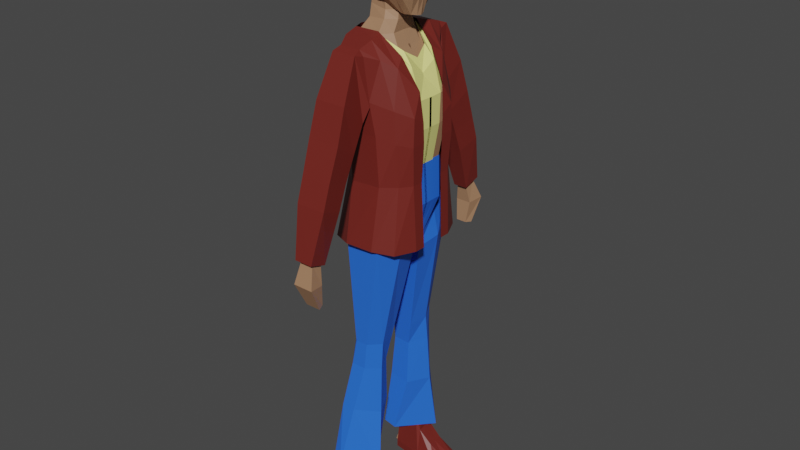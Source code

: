 # Source: male3.blend  (saved by Blender 2.82.7; exported with 4.5.12 LTS)
import bpy
from mathutils import Matrix  # noqa: F401  (used for matrix-valued properties, if any)

bpy.ops.wm.read_factory_settings(use_empty=True)
scene = bpy.context.scene
scene.name = 'Scene'

# ---- collections
col_collection = bpy.data.collections.new('Collection'); scene.collection.children.link(col_collection)

# ---- materials (node trees are filled in below, after node groups)
mat_brown = bpy.data.materials.new('bROWN')
mat_brown.use_transparent_shadow = False
mat_shirt = bpy.data.materials.new('SHIRT')
mat_shirt.use_transparent_shadow = False
mat_shoes = bpy.data.materials.new('SHOES')
mat_shoes.use_transparent_shadow = False
mat_groovypants = bpy.data.materials.new('GROOVYPANTS')
mat_groovypants.use_transparent_shadow = False
mat_eyeball = bpy.data.materials.new('EYEBALL')
mat_eyeball.use_transparent_shadow = False

# ---- material node trees
mat_brown.use_nodes = True; mat_brown.node_tree.nodes.clear()
_N = mat_brown.node_tree.nodes; _L = mat_brown.node_tree.links
n0 = _N.new('ShaderNodeOutputMaterial'); n0.name = 'Material Output'; n0.location = (300, 300)
n1 = _N.new('ShaderNodeBsdfPrincipled'); n1.name = 'Principled BSDF'; n1.location = (10, 300)
n1.distribution = 'GGX'
n1.subsurface_method = 'BURLEY'
n1.inputs[0].default_value = (0.3672, 0.1988, 0.1098, 1.0)
n1.inputs[3].default_value = 1.45
n1.inputs[27].default_value = (0.0, 0.0, 0.0, 1.0)
n1.inputs[28].default_value = 1.0
_L.new(n1.outputs[0], n0.inputs[0])
n0.is_active_output = True
mat_shirt.use_nodes = True; mat_shirt.node_tree.nodes.clear()
_N = mat_shirt.node_tree.nodes; _L = mat_shirt.node_tree.links
n0 = _N.new('ShaderNodeOutputMaterial'); n0.name = 'Material Output'; n0.location = (300, 300)
n1 = _N.new('ShaderNodeBsdfPrincipled'); n1.name = 'Principled BSDF'; n1.location = (10, 300)
n1.distribution = 'GGX'
n1.subsurface_method = 'BURLEY'
n1.inputs[0].default_value = (0.8, 0.7804, 0.2503, 1.0)
n1.inputs[3].default_value = 1.45
n1.inputs[27].default_value = (0.0, 0.0, 0.0, 1.0)
n1.inputs[28].default_value = 1.0
_L.new(n1.outputs[0], n0.inputs[0])
n0.is_active_output = True
mat_shoes.use_nodes = True; mat_shoes.node_tree.nodes.clear()
_N = mat_shoes.node_tree.nodes; _L = mat_shoes.node_tree.links
n0 = _N.new('ShaderNodeOutputMaterial'); n0.name = 'Material Output'; n0.location = (300, 300)
n1 = _N.new('ShaderNodeBsdfPrincipled'); n1.name = 'Principled BSDF'; n1.location = (10, 300)
n1.distribution = 'GGX'
n1.subsurface_method = 'BURLEY'
n1.inputs[0].default_value = (0.1626, 0.01826, 0.01268, 1.0)
n1.inputs[3].default_value = 1.45
n1.inputs[27].default_value = (0.0, 0.0, 0.0, 1.0)
n1.inputs[28].default_value = 1.0
_L.new(n1.outputs[0], n0.inputs[0])
n0.is_active_output = True
mat_groovypants.use_nodes = True; mat_groovypants.node_tree.nodes.clear()
_N = mat_groovypants.node_tree.nodes; _L = mat_groovypants.node_tree.links
n0 = _N.new('ShaderNodeOutputMaterial'); n0.name = 'Material Output'; n0.location = (300, 300)
n1 = _N.new('ShaderNodeBsdfPrincipled'); n1.name = 'Principled BSDF'; n1.location = (10, 300)
n1.distribution = 'GGX'
n1.subsurface_method = 'BURLEY'
n1.inputs[0].default_value = (0.02172, 0.1468, 0.8, 1.0)
n1.inputs[3].default_value = 1.45
n1.inputs[27].default_value = (0.0, 0.0, 0.0, 1.0)
n1.inputs[28].default_value = 1.0
_L.new(n1.outputs[0], n0.inputs[0])
n0.is_active_output = True
mat_eyeball.use_nodes = True; mat_eyeball.node_tree.nodes.clear()
_N = mat_eyeball.node_tree.nodes; _L = mat_eyeball.node_tree.links
n0 = _N.new('ShaderNodeOutputMaterial'); n0.name = 'Material Output'; n0.location = (300, 300)
n1 = _N.new('ShaderNodeBsdfPrincipled'); n1.name = 'Principled BSDF'; n1.location = (10, 300)
n1.distribution = 'GGX'
n1.subsurface_method = 'BURLEY'
n1.inputs[0].default_value = (0.02365, 0.02365, 0.02365, 1.0)
n1.inputs[3].default_value = 1.45
n1.inputs[27].default_value = (0.0, 0.0, 0.0, 1.0)
n1.inputs[28].default_value = 1.0
_L.new(n1.outputs[0], n0.inputs[0])
n0.is_active_output = True

# ---- world
world_world = bpy.data.worlds.new('World'); scene.world = world_world
world_world.use_nodes = True; world_world.node_tree.nodes.clear()
_N = world_world.node_tree.nodes; _L = world_world.node_tree.links
n0 = _N.new('ShaderNodeOutputWorld'); n0.name = 'World Output'; n0.location = (300, 300)
n1 = _N.new('ShaderNodeBackground'); n1.name = 'Background'; n1.location = (10, 300)
n1.inputs[0].default_value = (0.05088, 0.05088, 0.05088, 1.0)
_L.new(n1.outputs[0], n0.inputs[0])
n0.is_active_output = True
world_world.color = (0.05088, 0.05088, 0.05088)
world_world.use_sun_shadow = False
world_world.sun_shadow_jitter_overblur = 0.0

# ---- meshes
me_cube_001 = bpy.data.meshes.new('Cube.001')
me_cube_001.from_pydata([(0.508, 0.5038, 0.8499), (-0.3265, 0.4549, -0.5232), (-0.05187, 0.2868, -0.7459), (-0.1285, 0.1699, 1.085), (-0.4335, 0.6256, 0.07838), (-0.3171, 0.4359, 0.8738), (0.7317, 0.2341, -0.9827), (0.1418, 0.1499, 1.085), (-0.05187, -3.268e-08, -0.7459), (-0.1835, 0.0, 1.085), (0.874, -5.96e-08, -1.01), (0.1835, 0.0, 1.085), (0.6239, 0.6772, -0.1193), (0.7219, 0.5399, -0.5232), (0.6955, 0.0, 0.8372), (1.077, 0.0, -0.2175), (0.9541, -5.96e-08, -0.5232), (-0.5282, 0.0, 0.8731), (-0.6476, -5.96e-08, 0.02494), (-0.4392, -5.96e-08, -0.5232), (0.5752, 0.2868, -0.9864), (0.4596, 0.2868, -0.9704), (0.2322, 0.2868, -0.8982), (-0.07023, 0.1775, 1.085), (0.01254, 0.186, 1.085), (0.08806, 0.1775, 1.085), (-0.07023, 0.0, 1.085), (0.005582, 0.0, 1.085), (0.08806, 0.0, 1.085), (0.647, -5.637e-08, -0.9864), (0.4596, -5.96e-08, -0.9704), (0.2322, -5.314e-08, -0.8982), (-0.00832, 0.6404, -0.5232), (0.2752, 0.6404, -0.5232), (0.5253, 0.5653, -0.5232), (-0.2257, 0.7278, 0.04498), (0.09222, 0.764, 0.04498), (0.37, 0.7432, -0.02449), (-0.187, 0.4621, 0.8579), (0.1576, 0.5641, 0.8361), (0.3478, 0.533, 0.823), (-0.1835, 0.05094, 1.085), (-0.1835, 0.1139, 1.085), (0.8392, 0.1167, -0.9995), (-0.05187, 0.2163, -0.7459), (-0.05187, 0.1167, -0.7459), (0.1751, 0.1115, 1.085), (0.1835, 0.05094, 1.085), (0.9125, 0.3539, -0.5232), (0.9541, 0.1835, -0.5232), (0.8526, 0.4937, -0.1193), (0.9492, 0.1419, -0.2237), (0.6312, 0.3838, 0.8462), (0.6936, 0.2058, 0.8423), (-0.4392, 0.121, -0.5232), (-0.3761, 0.3644, -0.5232), (-0.6476, 0.1509, 0.02494), (-0.5869, 0.4843, 0.02494), (-0.5276, 0.1511, 0.8773), (-0.4624, 0.3266, 0.8768), (0.2322, 0.2163, -0.8982), (0.2322, 0.1167, -0.8982), (0.4596, 0.2163, -0.9704), (0.4596, 0.1167, -0.9704), (0.647, 0.2163, -0.9864), (0.647, 0.1167, -0.9864), (0.06164, 0.1127, 1.085), (0.08806, 0.05094, 1.085), (0.005582, 0.1139, 1.085), (0.005582, 0.05094, 1.085), (-0.0605, 0.1103, 1.085), (-0.07023, 0.05094, 1.085), (0.2437, 0.4157, 0.9465), (0.08768, 0.4387, 0.9534), (-0.1657, 0.3736, 0.9649), (-0.4336, 0.0, 0.9729), (0.3698, 0.3837, 0.9607), (-0.2761, 0.354, 0.9733), (0.5059, 0.0, 0.954), (-0.05187, 0.2163, -0.7459), (0.2322, 0.2163, -0.8982), (0.4596, 0.2163, -0.9704), (0.647, 0.2163, -0.9864), (-0.1285, 0.1699, 1.085), (0.1418, 0.1499, 1.085), (-0.07023, 0.1775, 1.085), (0.01254, 0.186, 1.085), (0.08806, 0.1775, 1.085), (-0.1835, 0.1139, 1.085), (0.1751, 0.1115, 1.085), (0.06164, 0.1127, 1.085), (0.005582, 0.1139, 1.085), (-0.0605, 0.1103, 1.085), (-0.1285, 0.1699, 1.085), (0.1418, 0.1499, 1.085), (-0.07023, 0.1775, 1.085), (0.01254, 0.186, 1.085), (0.08806, 0.1775, 1.085), (0.1603, 1.493, -1.844), (0.627, 1.246, -5.937), (-0.3377, 1.493, -1.844), (-0.4243, 1.246, -5.937), (-0.8568, -0.0407, -6.128), (0.496, -0.0407, -1.844), (-0.7637, -0.0407, -1.844), (1.094, -0.0407, -6.128), (0.3484, 1.34, -3.015), (0.5135, 1.196, -3.906), (0.584, 1.172, -4.977), (-0.09607, 1.34, -3.015), (-0.2629, 1.196, -3.906), (-0.2523, 1.172, -5.037), (1.194, -0.0407, -3.102), (1.194, -0.0407, -3.906), (1.015, -0.0407, -4.977), (-0.9964, -0.0407, -3.102), (-0.9166, -0.0407, -3.906), (-0.5376, -0.0407, -5.037), (-0.7637, 0.7828, -1.844), (1.094, 0.5472, -6.128), (-0.8568, 0.5472, -6.128), (0.496, 0.7828, -1.844), (1.015, 0.6105, -4.977), (1.194, 0.6694, -3.906), (1.194, 0.7216, -3.082), (-0.5376, 0.6105, -5.037), (-0.9166, 0.6694, -3.906), (-0.9964, 0.7216, -3.082), (0.627, 1.392, -6.419), (-0.4243, 1.392, -6.419), (-0.5368, -0.0407, -7.126), (0.8041, -0.0407, -7.126), (0.8155, 0.1732, -7.14), (-0.5368, 0.1732, -7.14), (0.627, 1.44, -7.169), (-0.4243, 1.44, -7.169), (0.7591, 0.1734, -7.619), (-0.6174, 0.1734, -7.387), (0.1482, 1.394, -10.28), (-0.2248, 1.394, -10.28), (0.231, 0.5105, -10.47), (-0.3926, 0.5105, -10.45), (-0.05122, 1.645, -12.64), (-0.4841, 1.645, -12.64), (0.08394, 0.7615, -12.6), (-0.5775, 0.7615, -12.52), (-0.401, 1.432, -14.62), (-0.05157, 1.432, -14.62), (0.1055, 1.448, -11.05), (-0.2804, 1.448, -11.05), (-0.4278, 0.7798, -11.17), (0.1304, 0.7798, -11.19), (-0.03157, 0.9509, -14.62), (-0.4409, 0.9509, -14.56), (-0.4841, 1.582, -15.44), (0.07373, 1.58, -15.45), (0.06798, 0.8423, -15.42), (-0.7105, 0.9024, -15.4), (1.194, 0.9584, -15.26), (1.112, 1.407, -15.27), (1.31, 0.9567, -15.47), (1.192, 1.435, -15.5), (0.5764, 0.9503, -15.04), (0.5327, 1.396, -15.06), (0.7288, 0.7749, -15.46), (0.5828, 1.574, -15.47), (0.1848, 1.335, -14.96), (0.2566, 0.9507, -14.95), (0.3292, 0.8138, -15.44), (-0.5567, 0.7233, -1.502), (-0.3377, 1.493, -1.716), (0.1603, 1.493, -1.716), (0.07362, 0.7233, -1.502), (0.329, -0.0407, -1.48), (-0.668, -0.0407, -1.48), (0.06434, 0.4517, -0.2629), (0.3197, -0.0407, -0.2814), (-0.4314, -0.04486, -0.3324), (-0.3244, 0.4075, -0.3139), (0.3593, -0.0407, -1.179), (0.3376, -0.0407, -0.9045), (-0.4489, -0.05186, -0.8085), (-0.5176, -0.0464, -1.2), (-0.3762, 0.5086, -1.166), (-0.3884, 0.4212, -0.8271), (0.08222, 0.4361, -0.9231), (0.1039, 0.5086, -1.144), (-0.3377, 1.493, -1.844), (0.1603, 1.493, -1.844), (0.3484, 1.34, -3.015), (-0.09607, 1.34, -3.015), (-0.2295, 1.66, -1.812), (-0.04447, 1.66, -1.812), (0.229, 2.418, -4.982), (0.3046, 2.771, -4.897), (-0.2414, 2.418, -4.982), (-0.435, 2.771, -4.897), (0.3484, 1.479, -2.947), (-0.09607, 1.479, -2.947), (0.1276, 3.107, -7.016), (0.1364, 3.423, -6.903), (-0.1575, 3.107, -7.016), (-0.2493, 3.423, -6.903), (0.229, 2.616, -5.644), (0.3046, 3.074, -5.544), (-0.435, 3.074, -5.544), (-0.2414, 2.616, -5.644), (-0.4713, 2.434, -3.768), (-0.4711, 2.188, -2.915), (-0.2521, 1.871, -3.32), (-0.2601, 2.177, -4.106), (0.2428, 1.871, -3.32), (0.2531, 2.177, -4.106), (0.3069, 2.188, -2.915), (0.3355, 2.434, -3.768), (-0.3063, 3.663, -7.529), (-0.2414, 3.194, -7.578), (0.3046, 3.663, -7.529), (0.229, 3.194, -7.578), (-0.2331, 3.31, -8.259), (-0.1703, 3.116, -8.224), (0.2242, 3.31, -8.259), (0.1487, 3.116, -8.224), (-0.6547, 1.14, -1.844), (0.8594, 0.8985, -6.032), (-0.3942, 0.893, -5.037), (-0.6853, 0.9775, -3.906), (-0.6169, 1.069, -3.048), (-0.6394, 0.8985, -6.032), (0.3998, 1.14, -1.844), (0.7981, 0.893, -4.977), (0.936, 0.9775, -3.906), (0.8788, 1.069, -3.048), (0.7503, 0.786, -6.778), (-0.6394, 0.786, -6.778), (0.8703, 0.8102, -7.476), (-0.5888, 0.8102, -7.277), (0.3673, 0.9548, -10.38), (-0.4158, 0.9548, -10.37), (0.118, 1.206, -12.62), (-0.7342, 1.206, -12.58), (-0.4971, 1.193, -14.59), (0.0008627, 1.193, -14.62), (-0.48, 1.116, -11.11), (0.2511, 1.116, -11.12), (-0.5967, 1.312, -15.42), (0.07087, 1.281, -15.43), (1.357, 1.153, -15.38), (0.6554, 1.245, -15.47), (0.5544, 1.246, -15.05), (0.2205, 1.215, -14.96), (0.2008, 1.267, -15.44), (-0.5509, 1.11, -1.609), (0.1814, 1.11, -1.609), (-0.8568, 0.3023, -6.128), (0.496, 0.4397, -1.844), (1.015, 0.3392, -4.977), (1.194, 0.3735, -3.906), (1.194, 0.404, -3.09), (-0.7637, 0.4397, -1.844), (1.094, 0.3023, -6.128), (-0.5376, 0.3392, -5.037), (-0.9166, 0.3735, -3.906), (-0.9964, 0.404, -3.09), (-0.5368, 0.08409, -7.134), (0.8155, 0.08409, -7.134), (0.329, 0.4049, -1.493), (-0.668, 0.4049, -1.493), (0.3197, 0.2253, -0.2706), (-0.4314, 0.2253, -0.3216), (0.3593, 0.2708, -1.159), (0.3376, 0.215, -0.9154), (-0.5185, 0.2708, -1.18), (-0.4489, 0.215, -0.8194), (0.584, 1.172, -4.977), (-0.2523, 1.172, -5.037), (1.015, -0.0407, -4.977), (-0.5376, -0.0407, -5.037), (1.015, 0.6105, -4.977), (-0.5376, 0.6105, -5.037), (-0.3942, 0.893, -5.037), (0.7981, 0.893, -4.977), (1.015, 0.3392, -4.977), (-0.5376, 0.3392, -5.037), (0.9114, 0.0, 0.451), (0.8744, 0.0, 0.2726), (0.5936, 0.65, 0.451), (0.5673, 0.657, 0.2726), (-0.4022, 0.5918, 0.5321), (-0.4184, 0.6094, 0.4143), (-0.6688, 0.0, 0.5129), (-0.6578, 0.0, 0.3773), (-0.222, 0.6531, 0.5098), (-0.2239, 0.6919, 0.3863), (0.1325, 0.7347, 0.4944), (0.1116, 0.7499, 0.3788), (0.3733, 0.7068, 0.4592), (0.3716, 0.7257, 0.3259), (-0.6688, 0.1663, 0.5129), (-0.6578, 0.1583, 0.3773), (-0.5895, 0.4381, 0.5129), (-0.5882, 0.4621, 0.3773), (0.8121, 0.4742, 0.451), (0.7582, 0.4844, 0.2726), (0.8986, 0.222, 0.451), (0.8496, 0.1348, 0.2726), (0.4624, 0.2921, 0.9588), (0.5048, 0.1543, 0.9567), (-0.4333, 0.1218, 0.9752), (-0.3938, 0.2594, 0.9749), (-0.4333, 0.6036, -0.07949), (0.6565, 0.6596, -0.2259), (0.9348, 0.0, -0.2527), (-0.613, 0.0, -0.1206), (-0.1755, 0.7239, -0.1035), (0.1387, 0.7516, -0.1032), (0.4119, 0.7167, -0.1558), (-0.6128, 0.1452, -0.1209), (-0.5503, 0.4612, -0.1204), (0.8842, 0.4682, -0.2244), (0.9218, 0.1405, -0.245)], [(82, 81), (81, 80), (80, 79), (97, 94), (93, 95), (95, 96), (96, 97), (282, 276), (275, 274), (280, 275), (281, 278), (283, 279), (279, 280), (274, 281), (278, 282), (277, 283), (6, 82)], [(309, 42, 3, 77), (72, 25, 7, 76), (43, 49, 16, 10), (304, 53, 14, 284), (20, 34, 13, 6), (320, 51, 15, 312), (71, 41, 9, 26), (65, 43, 10, 29), (307, 47, 11, 78), (316, 37, 12, 311), (296, 40, 0, 286), (44, 55, 1, 2), (318, 57, 4, 310), (300, 59, 5, 288), (288, 5, 38, 292), (292, 38, 39, 294), (294, 39, 40, 296), (310, 4, 35, 314), (314, 35, 36, 315), (315, 36, 37, 316), (45, 61, 31, 8), (61, 63, 30, 31), (63, 65, 29, 30), (47, 67, 28, 11), (67, 69, 27, 28), (69, 71, 26, 27), (2, 1, 32, 22), (22, 32, 33, 21), (21, 33, 34, 20), (77, 3, 23, 74), (74, 23, 24, 73), (73, 24, 25, 72), (68, 70, 71, 69), (66, 68, 69, 67), (46, 66, 67, 47), (21, 20, 64, 62), (62, 64, 65, 63), (22, 21, 62, 60), (60, 62, 63, 61), (2, 22, 60, 44), (44, 60, 61, 45), (290, 17, 58, 298), (298, 58, 59, 300), (313, 18, 56, 317), (317, 56, 57, 318), (8, 19, 54, 45), (45, 54, 55, 44), (76, 7, 46, 306), (306, 46, 47, 307), (20, 6, 64), (64, 6, 43, 65), (70, 42, 41, 71), (311, 12, 50, 319), (319, 50, 51, 320), (286, 0, 52, 302), (302, 52, 53, 304), (6, 13, 48), (6, 48, 49, 43), (75, 9, 41, 308), (308, 41, 42, 309), (86, 85, 92, 91), (87, 86, 91, 90), (84, 87, 90, 89), (85, 83, 88, 92), (227, 223, 100, 109), (106, 109, 190, 189), (258, 255, 103, 112), (260, 105, 131, 265), (229, 98, 171, 253), (260, 256, 114, 105), (256, 257, 113, 114), (257, 258, 112, 113), (101, 111, 108, 99), (111, 110, 107, 108), (110, 109, 106, 107), (228, 225, 111, 101), (225, 226, 110, 111), (226, 227, 109, 110), (262, 263, 127, 126), (261, 262, 126, 125), (254, 261, 125, 120), (231, 232, 124, 123), (230, 231, 123, 122), (224, 230, 122, 119), (255, 121, 172, 266), (224, 119, 132, 233), (232, 229, 121, 124), (263, 259, 118, 127), (264, 265, 131, 130), (234, 129, 135, 236), (254, 120, 133, 264), (228, 101, 129, 234), (101, 99, 128, 129), (105, 102, 130, 131), (236, 135, 139, 238), (233, 132, 136, 235), (132, 133, 137, 136), (129, 128, 134, 135), (149, 148, 142, 143), (135, 134, 138, 139), (136, 137, 141, 140), (235, 136, 140, 237), (144, 145, 153, 152), (151, 150, 145, 144), (244, 151, 144, 239), (243, 149, 143, 240), (249, 162, 158, 247), (238, 139, 149, 243), (237, 140, 151, 244), (140, 141, 150, 151), (139, 138, 148, 149), (239, 144, 152, 242), (240, 143, 146, 241), (143, 142, 147, 146), (245, 246, 156, 157), (241, 146, 154, 245), (152, 153, 157, 156), (146, 147, 155, 154), (247, 158, 160), (162, 164, 160, 158), (248, 165, 161, 247), (165, 163, 159, 161), (155, 166, 163, 165), (251, 155, 165, 248), (167, 168, 164, 162), (250, 167, 162, 249), (242, 152, 167, 250), (152, 156, 168, 167), (246, 155, 251), (155, 147, 166), (181, 180, 176, 177), (253, 252, 169, 172), (223, 118, 169, 252), (170, 171, 192, 191), (259, 104, 174, 267), (104, 103, 173, 174), (268, 269, 177, 176), (185, 184, 178, 175), (273, 181, 177, 269), (271, 185, 175, 268), (266, 172, 186, 270), (270, 186, 185, 271), (267, 174, 182, 272), (272, 182, 181, 273), (172, 169, 183, 186), (186, 183, 184, 185), (174, 173, 179, 182), (182, 179, 180, 181), (187, 188, 192, 191), (98, 106, 189, 188), (100, 98, 188, 187), (109, 100, 187, 190), (204, 203, 199, 200), (207, 214, 194, 196), (100, 170, 191), (171, 98, 192), (189, 190, 198, 197), (188, 189, 197, 192), (98, 100, 191, 192), (190, 187, 191, 198), (214, 212, 193, 194), (212, 210, 195, 193), (210, 207, 196, 195), (201, 202, 215, 216), (206, 205, 202, 201), (205, 204, 200, 202), (203, 206, 201, 199), (193, 195, 206, 203), (196, 194, 204, 205), (195, 196, 205, 206), (194, 193, 203, 204), (198, 191, 208, 209), (209, 208, 207, 210), (197, 198, 209, 211), (211, 209, 210, 212), (192, 197, 211, 213), (213, 211, 212, 214), (191, 192, 213, 208), (208, 213, 214, 207), (218, 216, 220, 222), (202, 200, 217, 215), (200, 199, 218, 217), (199, 201, 216, 218), (220, 219, 221, 222), (216, 215, 219, 220), (215, 217, 221, 219), (217, 218, 222, 221), (100, 223, 252, 170), (171, 170, 252, 253), (156, 246, 251, 168), (147, 242, 250, 166), (166, 250, 249, 163), (168, 251, 248, 164), (164, 248, 247, 160), (159, 247, 161), (153, 241, 245, 157), (154, 155, 246, 245), (145, 240, 241, 153), (142, 239, 242, 147), (138, 237, 244, 148), (141, 238, 243, 150), (163, 249, 247, 159), (150, 243, 240, 145), (148, 244, 239, 142), (134, 235, 237, 138), (128, 233, 235, 134), (137, 236, 238, 141), (120, 228, 234, 133), (133, 234, 236, 137), (106, 98, 229, 232), (99, 224, 233, 128), (99, 108, 230, 224), (108, 107, 231, 230), (107, 106, 232, 231), (126, 127, 227, 226), (125, 126, 226, 225), (120, 125, 225, 228), (121, 229, 253, 172), (127, 118, 223, 227), (183, 272, 273, 184), (169, 267, 272, 183), (179, 270, 271, 180), (173, 266, 270, 179), (180, 271, 268, 176), (184, 273, 269, 178), (175, 178, 269, 268), (118, 259, 267, 169), (102, 254, 264, 130), (133, 132, 265, 264), (115, 104, 259, 263), (103, 255, 266, 173), (102, 117, 261, 254), (117, 116, 262, 261), (116, 115, 263, 262), (123, 124, 258, 257), (122, 123, 257, 256), (119, 122, 256, 260), (119, 260, 265, 132), (124, 121, 255, 258), (50, 303, 305, 51), (303, 302, 304, 305), (12, 287, 303, 50), (287, 286, 302, 303), (56, 299, 301, 57), (299, 298, 300, 301), (18, 291, 299, 56), (291, 290, 298, 299), (36, 295, 297, 37), (295, 294, 296, 297), (35, 293, 295, 36), (293, 292, 294, 295), (4, 289, 293, 35), (289, 288, 292, 293), (57, 301, 289, 4), (301, 300, 288, 289), (37, 297, 287, 12), (297, 296, 286, 287), (51, 305, 285, 15), (305, 304, 284, 285), (58, 308, 309, 59), (17, 75, 308, 58), (52, 306, 307, 53), (0, 76, 306, 52), (39, 73, 72, 40), (38, 74, 73, 39), (5, 77, 74, 38), (53, 307, 78, 14), (40, 72, 76, 0), (59, 309, 77, 5), (48, 319, 320, 49), (13, 311, 319, 48), (54, 317, 318, 55), (19, 313, 317, 54), (33, 315, 316, 34), (32, 314, 315, 33), (1, 310, 314, 32), (55, 318, 310, 1), (34, 316, 311, 13), (49, 320, 312, 16)])
_uv = me_cube_001.uv_layers.new(name='UVMap')
_uv.uv.foreach_set('vector', [0.5883, 0.203, 0.625, 0.203, 0.625, 0.25, 0.5883, 0.25, 0.5883, 0.4426, 0.625, 0.4426, 0.625, 0.5, 0.5883, 0.5, 0.375, 0.5887, 0.4306, 0.5887, 0.4306, 0.625, 0.375, 0.625, 0.5332, 0.5887, 0.5556, 0.5887, 0.5556, 0.625, 0.5332, 0.625, 0.375, 0.4426, 0.4306, 0.4426, 0.4306, 0.5, 0.375, 0.5, 0.4772, 0.5887, 0.4931, 0.5887, 0.4931, 0.625, 0.4772, 0.625, 0.8074, 0.5887, 0.875, 0.5887, 0.875, 0.625, 0.8074, 0.625, 0.3176, 0.5887, 0.375, 0.5887, 0.375, 0.625, 0.3176, 0.625, 0.5883, 0.5887, 0.625, 0.5887, 0.625, 0.625, 0.5883, 0.625, 0.4772, 0.4426, 0.4931, 0.4426, 0.4931, 0.5, 0.4772, 0.5, 0.5332, 0.4426, 0.5556, 0.4426, 0.5556, 0.5, 0.5332, 0.5, 0.375, 0.203, 0.4306, 0.203, 0.4306, 0.25, 0.375, 0.25, 0.4772, 0.203, 0.4931, 0.203, 0.4931, 0.25, 0.4772, 0.25, 0.5332, 0.203, 0.5556, 0.203, 0.5556, 0.25, 0.5332, 0.25, 0.5332, 0.25, 0.5556, 0.25, 0.5556, 0.3176, 0.5332, 0.3176, 0.5332, 0.3176, 0.5556, 0.3176, 0.5556, 0.3801, 0.5332, 0.3801, 0.5332, 0.3801, 0.5556, 0.3801, 0.5556, 0.4426, 0.5332, 0.4426, 0.4772, 0.25, 0.4931, 0.25, 0.4931, 0.3176, 0.4772, 0.3176, 0.4772, 0.3176, 0.4931, 0.3176, 0.4931, 0.3801, 0.4772, 0.3801, 0.4772, 0.3801, 0.4931, 0.3801, 0.4931, 0.4426, 0.4772, 0.4426, 0.125, 0.5887, 0.1926, 0.5887, 0.1926, 0.625, 0.125, 0.625, 0.1926, 0.5887, 0.2551, 0.5887, 0.2551, 0.625, 0.1926, 0.625, 0.2551, 0.5887, 0.3176, 0.5887, 0.3176, 0.625, 0.2551, 0.625, 0.625, 0.5887, 0.6824, 0.5887, 0.6824, 0.625, 0.625, 0.625, 0.6824, 0.5887, 0.7449, 0.5887, 0.7449, 0.625, 0.6824, 0.625, 0.7449, 0.5887, 0.8074, 0.5887, 0.8074, 0.625, 0.7449, 0.625, 0.375, 0.25, 0.4306, 0.25, 0.4306, 0.3176, 0.375, 0.3176, 0.375, 0.3176, 0.4306, 0.3176, 0.4306, 0.3801, 0.375, 0.3801, 0.375, 0.3801, 0.4306, 0.3801, 0.4306, 0.4426, 0.375, 0.4426, 0.5883, 0.25, 0.625, 0.25, 0.625, 0.3176, 0.5883, 0.3176, 0.5883, 0.3176, 0.625, 0.3176, 0.625, 0.3801, 0.5883, 0.3801, 0.5883, 0.3801, 0.625, 0.3801, 0.625, 0.4426, 0.5883, 0.4426, 0.7449, 0.547, 0.8074, 0.547, 0.8074, 0.5887, 0.7449, 0.5887, 0.6824, 0.547, 0.7449, 0.547, 0.7449, 0.5887, 0.6824, 0.5887, 0.625, 0.547, 0.6824, 0.547, 0.6824, 0.5887, 0.625, 0.5887, 0.2551, 0.5, 0.3176, 0.5, 0.3176, 0.547, 0.2551, 0.547, 0.2551, 0.547, 0.3176, 0.547, 0.3176, 0.5887, 0.2551, 0.5887, 0.1926, 0.5, 0.2551, 0.5, 0.2551, 0.547, 0.1926, 0.547, 0.1926, 0.547, 0.2551, 0.547, 0.2551, 0.5887, 0.1926, 0.5887, 0.125, 0.5, 0.1926, 0.5, 0.1926, 0.547, 0.125, 0.547, 0.125, 0.547, 0.1926, 0.547, 0.1926, 0.5887, 0.125, 0.5887, 0.5332, 0.125, 0.5556, 0.125, 0.5556, 0.1613, 0.5332, 0.1613, 0.5332, 0.1613, 0.5556, 0.1613, 0.5556, 0.203, 0.5332, 0.203, 0.4772, 0.125, 0.4931, 0.125, 0.4931, 0.1613, 0.4772, 0.1613, 0.4772, 0.1613, 0.4931, 0.1613, 0.4931, 0.203, 0.4772, 0.203, 0.375, 0.125, 0.4306, 0.125, 0.4306, 0.1613, 0.375, 0.1613, 0.375, 0.1613, 0.4306, 0.1613, 0.4306, 0.203, 0.375, 0.203, 0.5883, 0.5, 0.625, 0.5, 0.625, 0.547, 0.5883, 0.547, 0.5883, 0.547, 0.625, 0.547, 0.625, 0.5887, 0.5883, 0.5887, 0.3176, 0.5, 0.375, 0.547, 0.3176, 0.547, 0.3176, 0.547, 0.375, 0.547, 0.375, 0.5887, 0.3176, 0.5887, 0.8074, 0.547, 0.875, 0.547, 0.875, 0.5887, 0.8074, 0.5887, 0.4772, 0.5, 0.4931, 0.5, 0.4931, 0.547, 0.4772, 0.547, 0.4772, 0.547, 0.4931, 0.547, 0.4931, 0.5887, 0.4772, 0.5887, 0.5332, 0.5, 0.5556, 0.5, 0.5556, 0.547, 0.5332, 0.547, 0.5332, 0.547, 0.5556, 0.547, 0.5556, 0.5887, 0.5332, 0.5887, 0.375, 0.5, 0.4306, 0.5, 0.4306, 0.547, 0.375, 0.547, 0.4306, 0.547, 0.4306, 0.5887, 0.375, 0.5887, 0.5883, 0.125, 0.625, 0.125, 0.625, 0.1613, 0.5883, 0.1613, 0.5883, 0.1613, 0.625, 0.1613, 0.625, 0.203, 0.5883, 0.203, 0.7449, 0.5, 0.8074, 0.5, 0.8074, 0.547, 0.7449, 0.547, 0.6824, 0.5, 0.7449, 0.5, 0.7449, 0.547, 0.6824, 0.547, 0.625, 0.5, 0.6824, 0.5, 0.6824, 0.547, 0.625, 0.547, 0.8074, 0.5, 0.875, 0.5, 0.875, 0.547, 0.8074, 0.547, 0.5672, 0.2212, 0.625, 0.2212, 0.625, 0.25, 0.5672, 0.25, 0.5672, 0.5, 0.5672, 0.25, 0.5672, 0.25, 0.5672, 0.5, 0.5672, 0.5859, 0.625, 0.5859, 0.625, 0.625, 0.5672, 0.625, 0.375, 0.5859, 0.375, 0.625, 0.375, 0.625, 0.375, 0.5859, 0.625, 0.5288, 0.625, 0.5, 0.625, 0.5, 0.625, 0.5288, 0.375, 0.5859, 0.4422, 0.5859, 0.4422, 0.625, 0.375, 0.625, 0.4422, 0.5859, 0.5047, 0.5859, 0.5047, 0.625, 0.4422, 0.625, 0.5047, 0.5859, 0.5672, 0.5859, 0.5672, 0.625, 0.5047, 0.625, 0.375, 0.25, 0.4422, 0.25, 0.4422, 0.5, 0.375, 0.5, 0.4422, 0.25, 0.5047, 0.25, 0.5047, 0.5, 0.4422, 0.5, 0.5047, 0.25, 0.5672, 0.25, 0.5672, 0.5, 0.5047, 0.5, 0.375, 0.2212, 0.4422, 0.2212, 0.4422, 0.25, 0.375, 0.25, 0.4422, 0.2212, 0.5047, 0.2212, 0.5047, 0.25, 0.4422, 0.25, 0.5047, 0.2212, 0.5672, 0.2212, 0.5672, 0.25, 0.5047, 0.25, 0.5047, 0.1641, 0.5672, 0.1641, 0.5672, 0.1921, 0.5047, 0.1921, 0.4422, 0.1641, 0.5047, 0.1641, 0.5047, 0.1921, 0.4422, 0.1921, 0.375, 0.1641, 0.4422, 0.1641, 0.4422, 0.1921, 0.375, 0.1921, 0.5047, 0.5288, 0.5672, 0.5288, 0.5672, 0.5579, 0.5047, 0.5579, 0.4422, 0.5288, 0.5047, 0.5288, 0.5047, 0.5579, 0.4422, 0.5579, 0.375, 0.5288, 0.4422, 0.5288, 0.4422, 0.5579, 0.375, 0.5579, 0.625, 0.5859, 0.625, 0.5579, 0.625, 0.5579, 0.625, 0.5859, 0.375, 0.5288, 0.375, 0.5579, 0.375, 0.5579, 0.375, 0.5288, 0.5672, 0.5288, 0.625, 0.5288, 0.625, 0.5579, 0.5672, 0.5579, 0.5672, 0.1641, 0.625, 0.1641, 0.625, 0.1921, 0.5672, 0.1921, 0.125, 0.5859, 0.375, 0.5859, 0.375, 0.625, 0.125, 0.625, 0.375, 0.2212, 0.375, 0.25, 0.375, 0.25, 0.375, 0.2212, 0.375, 0.1641, 0.375, 0.1921, 0.375, 0.1921, 0.375, 0.1641, 0.375, 0.2212, 0.375, 0.25, 0.375, 0.25, 0.375, 0.2212, 0.375, 0.25, 0.375, 0.5, 0.375, 0.5, 0.375, 0.25, 0.0, 0.0, 0.0, 0.0, 0.0, 0.0, 0.0, 0.0, 0.375, 0.2212, 0.375, 0.25, 0.375, 0.25, 0.375, 0.2212, 0.375, 0.5288, 0.375, 0.5579, 0.375, 0.5579, 0.375, 0.5288, 0.375, 0.5579, 0.125, 0.5579, 0.125, 0.5579, 0.375, 0.5579, 0.375, 0.25, 0.375, 0.5, 0.375, 0.5, 0.375, 0.25, 0.375, 0.25, 0.375, 0.5, 0.375, 0.5, 0.375, 0.25, 0.375, 0.25, 0.375, 0.5, 0.375, 0.5, 0.375, 0.25, 0.375, 0.5579, 0.125, 0.5579, 0.125, 0.5579, 0.375, 0.5579, 0.375, 0.5288, 0.375, 0.5579, 0.375, 0.5579, 0.375, 0.5288, 0.375, 0.5579, 0.125, 0.5579, 0.125, 0.5579, 0.375, 0.5579, 0.375, 0.5579, 0.125, 0.5579, 0.125, 0.5579, 0.375, 0.5579, 0.375, 0.5288, 0.375, 0.5579, 0.375, 0.5579, 0.375, 0.5288, 0.375, 0.2212, 0.375, 0.25, 0.375, 0.25, 0.375, 0.2212, 0.375, 0.5288, 0.375, 0.5579, 0.375, 0.5579, 0.375, 0.5288, 0.375, 0.2212, 0.375, 0.25, 0.375, 0.25, 0.375, 0.2212, 0.375, 0.5288, 0.375, 0.5579, 0.375, 0.5579, 0.375, 0.5288, 0.375, 0.5579, 0.125, 0.5579, 0.125, 0.5579, 0.375, 0.5579, 0.375, 0.25, 0.375, 0.5, 0.375, 0.5, 0.375, 0.25, 0.375, 0.5288, 0.375, 0.5579, 0.375, 0.5579, 0.375, 0.5288, 0.375, 0.2212, 0.375, 0.25, 0.375, 0.25, 0.375, 0.2212, 0.375, 0.25, 0.375, 0.5, 0.375, 0.5, 0.375, 0.25, 0.125, 0.5288, 0.375, 0.5288, 0.375, 0.5579, 0.125, 0.5579, 0.375, 0.2212, 0.375, 0.25, 0.375, 0.25, 0.375, 0.2212, 0.375, 0.5579, 0.125, 0.5579, 0.125, 0.5579, 0.375, 0.5579, 0.375, 0.25, 0.375, 0.5, 0.375, 0.5, 0.375, 0.25, 0.375, 0.5288, 0.375, 0.5579, 0.375, 0.5579, 0.375, 0.5579, 0.375, 0.5579, 0.375, 0.5579, 0.375, 0.5579, 0.375, 0.5288, 0.375, 0.5, 0.375, 0.5, 0.375, 0.5288, 0.375, 0.5, 0.375, 0.5, 0.375, 0.5, 0.375, 0.5, 0.375, 0.5, 0.375, 0.5, 0.375, 0.5, 0.375, 0.5, 0.375, 0.5288, 0.375, 0.5, 0.375, 0.5, 0.375, 0.5288, 0.375, 0.5579, 0.375, 0.5579, 0.375, 0.5579, 0.375, 0.5579, 0.375, 0.5288, 0.375, 0.5579, 0.375, 0.5579, 0.375, 0.5288, 0.375, 0.5288, 0.375, 0.5579, 0.375, 0.5579, 0.375, 0.5288, 0.375, 0.5579, 0.375, 0.5579, 0.375, 0.5579, 0.375, 0.5579, 0.375, 0.5288, 0.375, 0.5, 0.375, 0.5288, 0.375, 0.5, 0.375, 0.5, 0.375, 0.5, 0.0, 0.0, 0.0, 0.0, 0.0, 0.0, 0.0, 0.0, 0.625, 0.5288, 0.875, 0.5288, 0.875, 0.5579, 0.625, 0.5579, 0.625, 0.2212, 0.625, 0.1921, 0.625, 0.1921, 0.625, 0.2212, 0.875, 0.5, 0.625, 0.5, 0.625, 0.5, 0.875, 0.5, 0.625, 0.1641, 0.625, 0.125, 0.625, 0.125, 0.625, 0.1641, 0.0, 0.0, 0.0, 0.0, 0.0, 0.0, 0.0, 0.0, 0.625, 0.5859, 0.875, 0.5859, 0.875, 0.625, 0.625, 0.625, 0.625, 0.5579, 0.875, 0.5579, 0.875, 0.5579, 0.625, 0.5579, 0.625, 0.1641, 0.625, 0.125, 0.625, 0.125, 0.625, 0.1641, 0.625, 0.5859, 0.625, 0.5579, 0.625, 0.5579, 0.625, 0.5859, 0.625, 0.5859, 0.625, 0.5579, 0.625, 0.5579, 0.625, 0.5859, 0.625, 0.5859, 0.625, 0.5579, 0.625, 0.5579, 0.625, 0.5859, 0.625, 0.1641, 0.625, 0.125, 0.625, 0.125, 0.625, 0.1641, 0.625, 0.1641, 0.625, 0.125, 0.625, 0.125, 0.625, 0.1641, 0.625, 0.5579, 0.875, 0.5579, 0.875, 0.5579, 0.625, 0.5579, 0.625, 0.5579, 0.875, 0.5579, 0.875, 0.5579, 0.625, 0.5579, 0.0, 0.0, 0.0, 0.0, 0.0, 0.0, 0.0, 0.0, 0.0, 0.0, 0.0, 0.0, 0.0, 0.0, 0.0, 0.0, 0.625, 0.25, 0.625, 0.5, 0.625, 0.5, 0.625, 0.25, 0.625, 0.5, 0.5672, 0.5, 0.5672, 0.5, 0.625, 0.5, 0.625, 0.25, 0.625, 0.5, 0.625, 0.5, 0.625, 0.25, 0.5672, 0.25, 0.625, 0.25, 0.625, 0.25, 0.5672, 0.25, 0.625, 0.5, 0.5672, 0.5, 0.5672, 0.5, 0.625, 0.5, 0.875, 0.5, 0.625, 0.5, 0.625, 0.5, 0.875, 0.5, 0.625, 0.25, 0.625, 0.25, 0.625, 0.25, 0.625, 0.5, 0.625, 0.5, 0.625, 0.5, 0.5672, 0.5, 0.5672, 0.25, 0.5672, 0.25, 0.5672, 0.5, 0.625, 0.5, 0.5672, 0.5, 0.5672, 0.5, 0.625, 0.5, 0.625, 0.5, 0.625, 0.25, 0.625, 0.25, 0.625, 0.5, 0.5672, 0.25, 0.625, 0.25, 0.625, 0.25, 0.5672, 0.25, 0.625, 0.5, 0.5672, 0.5, 0.5672, 0.5, 0.625, 0.5, 0.5672, 0.5, 0.5672, 0.25, 0.5672, 0.25, 0.5672, 0.5, 0.5672, 0.25, 0.625, 0.25, 0.625, 0.25, 0.5672, 0.25, 0.5672, 0.25, 0.625, 0.25, 0.625, 0.25, 0.5672, 0.25, 0.5672, 0.25, 0.625, 0.25, 0.625, 0.25, 0.5672, 0.25, 0.875, 0.5, 0.625, 0.5, 0.625, 0.5, 0.875, 0.5, 0.5672, 0.5, 0.5672, 0.25, 0.5672, 0.25, 0.5672, 0.5, 0.5672, 0.5, 0.5672, 0.25, 0.5672, 0.25, 0.5672, 0.5, 0.875, 0.5, 0.625, 0.5, 0.625, 0.5, 0.875, 0.5, 0.5672, 0.25, 0.625, 0.25, 0.625, 0.25, 0.5672, 0.25, 0.625, 0.5, 0.5672, 0.5, 0.5672, 0.5, 0.625, 0.5, 0.5672, 0.25, 0.625, 0.25, 0.625, 0.25, 0.5672, 0.25, 0.5672, 0.25, 0.625, 0.25, 0.625, 0.25, 0.5672, 0.25, 0.5672, 0.5, 0.5672, 0.25, 0.5672, 0.25, 0.5672, 0.5, 0.5672, 0.5, 0.5672, 0.25, 0.5672, 0.25, 0.5672, 0.5, 0.625, 0.5, 0.5672, 0.5, 0.5672, 0.5, 0.625, 0.5, 0.625, 0.5, 0.5672, 0.5, 0.5672, 0.5, 0.625, 0.5, 0.875, 0.5, 0.625, 0.5, 0.625, 0.5, 0.875, 0.5, 0.875, 0.5, 0.625, 0.5, 0.625, 0.5, 0.875, 0.5, 0.5672, 0.5, 0.5672, 0.25, 0.5672, 0.25, 0.5672, 0.5, 0.875, 0.5, 0.625, 0.5, 0.625, 0.5, 0.875, 0.5, 0.625, 0.5, 0.5672, 0.5, 0.5672, 0.5, 0.625, 0.5, 0.5672, 0.5, 0.5672, 0.25, 0.5672, 0.25, 0.5672, 0.5, 0.5672, 0.25, 0.625, 0.25, 0.625, 0.5, 0.5672, 0.5, 0.5672, 0.25, 0.625, 0.25, 0.625, 0.25, 0.5672, 0.25, 0.875, 0.5, 0.625, 0.5, 0.625, 0.5, 0.875, 0.5, 0.625, 0.5, 0.5672, 0.5, 0.5672, 0.5, 0.625, 0.5, 0.625, 0.25, 0.625, 0.2212, 0.625, 0.2212, 0.625, 0.25, 0.625, 0.5, 0.875, 0.5, 0.875, 0.5288, 0.625, 0.5288, 0.375, 0.5579, 0.375, 0.5288, 0.375, 0.5288, 0.375, 0.5579, 0.375, 0.5, 0.375, 0.5288, 0.375, 0.5288, 0.375, 0.5, 0.375, 0.5, 0.375, 0.5288, 0.375, 0.5288, 0.375, 0.5, 0.375, 0.5579, 0.375, 0.5288, 0.375, 0.5288, 0.375, 0.5579, 0.375, 0.5579, 0.375, 0.5288, 0.375, 0.5288, 0.375, 0.5579, 0.375, 0.5, 0.375, 0.5288, 0.375, 0.5, 0.375, 0.1921, 0.375, 0.2212, 0.375, 0.2212, 0.375, 0.1921, 0.125, 0.5, 0.375, 0.5, 0.375, 0.5288, 0.125, 0.5288, 0.375, 0.1921, 0.375, 0.2212, 0.375, 0.2212, 0.375, 0.1921, 0.375, 0.5, 0.375, 0.5288, 0.375, 0.5288, 0.375, 0.5, 0.375, 0.5, 0.375, 0.5288, 0.375, 0.5288, 0.375, 0.5, 0.375, 0.1921, 0.375, 0.2212, 0.375, 0.2212, 0.375, 0.1921, 0.375, 0.5, 0.375, 0.5288, 0.375, 0.5288, 0.375, 0.5, 0.375, 0.1921, 0.375, 0.2212, 0.375, 0.2212, 0.375, 0.1921, 0.375, 0.5, 0.375, 0.5288, 0.375, 0.5288, 0.375, 0.5, 0.375, 0.5, 0.375, 0.5288, 0.375, 0.5288, 0.375, 0.5, 0.375, 0.5, 0.375, 0.5288, 0.375, 0.5288, 0.375, 0.5, 0.375, 0.1921, 0.375, 0.2212, 0.375, 0.2212, 0.375, 0.1921, 0.375, 0.1921, 0.375, 0.2212, 0.375, 0.2212, 0.375, 0.1921, 0.375, 0.1921, 0.375, 0.2212, 0.375, 0.2212, 0.375, 0.1921, 0.5672, 0.5, 0.625, 0.5, 0.625, 0.5288, 0.5672, 0.5288, 0.375, 0.5, 0.375, 0.5288, 0.375, 0.5288, 0.375, 0.5, 0.375, 0.5, 0.4422, 0.5, 0.4422, 0.5288, 0.375, 0.5288, 0.4422, 0.5, 0.5047, 0.5, 0.5047, 0.5288, 0.4422, 0.5288, 0.5047, 0.5, 0.5672, 0.5, 0.5672, 0.5288, 0.5047, 0.5288, 0.5047, 0.1921, 0.5672, 0.1921, 0.5672, 0.2212, 0.5047, 0.2212, 0.4422, 0.1921, 0.5047, 0.1921, 0.5047, 0.2212, 0.4422, 0.2212, 0.375, 0.1921, 0.4422, 0.1921, 0.4422, 0.2212, 0.375, 0.2212, 0.625, 0.5579, 0.625, 0.5288, 0.625, 0.5288, 0.625, 0.5579, 0.5672, 0.1921, 0.625, 0.1921, 0.625, 0.2212, 0.5672, 0.2212, 0.625, 0.1921, 0.625, 0.1641, 0.625, 0.1641, 0.625, 0.1921, 0.625, 0.1921, 0.625, 0.1641, 0.625, 0.1641, 0.625, 0.1921, 0.625, 0.625, 0.625, 0.5859, 0.625, 0.5859, 0.625, 0.625, 0.625, 0.625, 0.625, 0.5859, 0.625, 0.5859, 0.625, 0.625, 0.625, 0.625, 0.625, 0.5859, 0.625, 0.5859, 0.625, 0.625, 0.625, 0.1921, 0.625, 0.1641, 0.625, 0.1641, 0.625, 0.1921, 0.625, 0.5579, 0.875, 0.5579, 0.875, 0.5859, 0.625, 0.5859, 0.625, 0.1921, 0.625, 0.1641, 0.625, 0.1641, 0.625, 0.1921, 0.375, 0.125, 0.375, 0.1641, 0.375, 0.1641, 0.375, 0.125, 0.125, 0.5579, 0.375, 0.5579, 0.375, 0.5859, 0.125, 0.5859, 0.5672, 0.125, 0.625, 0.125, 0.625, 0.1641, 0.5672, 0.1641, 0.625, 0.625, 0.625, 0.5859, 0.625, 0.5859, 0.625, 0.625, 0.375, 0.125, 0.4422, 0.125, 0.4422, 0.1641, 0.375, 0.1641, 0.4422, 0.125, 0.5047, 0.125, 0.5047, 0.1641, 0.4422, 0.1641, 0.5047, 0.125, 0.5672, 0.125, 0.5672, 0.1641, 0.5047, 0.1641, 0.5047, 0.5579, 0.5672, 0.5579, 0.5672, 0.5859, 0.5047, 0.5859, 0.4422, 0.5579, 0.5047, 0.5579, 0.5047, 0.5859, 0.4422, 0.5859, 0.375, 0.5579, 0.4422, 0.5579, 0.4422, 0.5859, 0.375, 0.5859, 0.375, 0.5579, 0.375, 0.5859, 0.375, 0.5859, 0.375, 0.5579, 0.5672, 0.5579, 0.625, 0.5579, 0.625, 0.5859, 0.5672, 0.5859, 0.4931, 0.547, 0.5123, 0.547, 0.5123, 0.5887, 0.4931, 0.5887, 0.5123, 0.547, 0.5332, 0.547, 0.5332, 0.5887, 0.5123, 0.5887, 0.4931, 0.5, 0.5123, 0.5, 0.5123, 0.547, 0.4931, 0.547, 0.5123, 0.5, 0.5332, 0.5, 0.5332, 0.547, 0.5123, 0.547, 0.4931, 0.1613, 0.5123, 0.1613, 0.5123, 0.203, 0.4931, 0.203, 0.5123, 0.1613, 0.5332, 0.1613, 0.5332, 0.203, 0.5123, 0.203, 0.4931, 0.125, 0.5123, 0.125, 0.5123, 0.1613, 0.4931, 0.1613, 0.5123, 0.125, 0.5332, 0.125, 0.5332, 0.1613, 0.5123, 0.1613, 0.4931, 0.3801, 0.5123, 0.3801, 0.5123, 0.4426, 0.4931, 0.4426, 0.5123, 0.3801, 0.5332, 0.3801, 0.5332, 0.4426, 0.5123, 0.4426, 0.4931, 0.3176, 0.5123, 0.3176, 0.5123, 0.3801, 0.4931, 0.3801, 0.5123, 0.3176, 0.5332, 0.3176, 0.5332, 0.3801, 0.5123, 0.3801, 0.4931, 0.25, 0.5123, 0.25, 0.5123, 0.3176, 0.4931, 0.3176, 0.5123, 0.25, 0.5332, 0.25, 0.5332, 0.3176, 0.5123, 0.3176, 0.4931, 0.203, 0.5123, 0.203, 0.5123, 0.25, 0.4931, 0.25, 0.5123, 0.203, 0.5332, 0.203, 0.5332, 0.25, 0.5123, 0.25, 0.4931, 0.4426, 0.5123, 0.4426, 0.5123, 0.5, 0.4931, 0.5, 0.5123, 0.4426, 0.5332, 0.4426, 0.5332, 0.5, 0.5123, 0.5, 0.4931, 0.5887, 0.5123, 0.5887, 0.5123, 0.625, 0.4931, 0.625, 0.5123, 0.5887, 0.5332, 0.5887, 0.5332, 0.625, 0.5123, 0.625, 0.5556, 0.1613, 0.5883, 0.1613, 0.5883, 0.203, 0.5556, 0.203, 0.5556, 0.125, 0.5883, 0.125, 0.5883, 0.1613, 0.5556, 0.1613, 0.5556, 0.547, 0.5883, 0.547, 0.5883, 0.5887, 0.5556, 0.5887, 0.5556, 0.5, 0.5883, 0.5, 0.5883, 0.547, 0.5556, 0.547, 0.5556, 0.3801, 0.5883, 0.3801, 0.5883, 0.4426, 0.5556, 0.4426, 0.5556, 0.3176, 0.5883, 0.3176, 0.5883, 0.3801, 0.5556, 0.3801, 0.5556, 0.25, 0.5883, 0.25, 0.5883, 0.3176, 0.5556, 0.3176, 0.5556, 0.5887, 0.5883, 0.5887, 0.5883, 0.625, 0.5556, 0.625, 0.5556, 0.4426, 0.5883, 0.4426, 0.5883, 0.5, 0.5556, 0.5, 0.5556, 0.203, 0.5883, 0.203, 0.5883, 0.25, 0.5556, 0.25, 0.4306, 0.547, 0.4772, 0.547, 0.4772, 0.5887, 0.4306, 0.5887, 0.4306, 0.5, 0.4772, 0.5, 0.4772, 0.547, 0.4306, 0.547, 0.4306, 0.1613, 0.4772, 0.1613, 0.4772, 0.203, 0.4306, 0.203, 0.4306, 0.125, 0.4772, 0.125, 0.4772, 0.1613, 0.4306, 0.1613, 0.4306, 0.3801, 0.4772, 0.3801, 0.4772, 0.4426, 0.4306, 0.4426, 0.4306, 0.3176, 0.4772, 0.3176, 0.4772, 0.3801, 0.4306, 0.3801, 0.4306, 0.25, 0.4772, 0.25, 0.4772, 0.3176, 0.4306, 0.3176, 0.4306, 0.203, 0.4772, 0.203, 0.4772, 0.25, 0.4306, 0.25, 0.4306, 0.4426, 0.4772, 0.4426, 0.4772, 0.5, 0.4306, 0.5, 0.4306, 0.5887, 0.4772, 0.5887, 0.4772, 0.625, 0.4306, 0.625])
me_cube_001.materials.append(mat_brown)
me_cube_001.use_remesh_fix_poles = True
me_cube_001.use_remesh_preserve_attributes = False
me_cube_001.use_mirror_vertex_groups = False
me_cube_001.update()
me_cube_006 = bpy.data.meshes.new('Cube.006')
me_cube_006.from_pydata([(0.9519, -0.0407, -2.527), (-0.4411, -0.0407, -2.527), (1.21, -0.0407, -3.095), (1.21, -0.0407, -3.911), (1.028, -0.0407, -4.998), (-1.013, -0.0407, -3.095), (-0.9316, -0.0407, -3.911), (-0.547, -0.0407, -5.059), (-0.8911, 0.7949, -1.818), (0.5019, 0.7949, -1.818), (0.833, 0.6201, -4.998), (1.015, 0.6799, -3.911), (1.089, 0.7329, -3.075), (-0.5956, 0.6201, -5.059), (-0.9316, 0.6799, -3.911), (-1.013, 0.7329, -3.075), (-0.5664, 0.7345, -1.471), (0.07324, 0.7345, -1.471), (0.7824, -0.0407, -2.158), (-0.2292, -0.0407, -2.158), (-0.6658, 1.157, -1.818), (-0.4015, 0.9068, -5.059), (-0.6969, 0.9925, -3.911), (-0.6274, 1.085, -3.041), (0.6133, 0.9068, -4.998), (0.7532, 0.9925, -3.911), (-0.5605, 1.127, -1.581), (0.9519, 0.4468, -2.241), (1.028, 0.3448, -4.998), (1.21, 0.3796, -3.911), (1.21, 0.4106, -3.083), (-0.4411, 0.4468, -2.241), (-0.547, 0.3448, -5.059), (-0.9316, 0.3796, -3.911), (-1.013, 0.4106, -3.083), (0.6633, 0.4115, -1.885), (-0.2292, 0.4115, -1.885), (1.028, -0.0407, -4.998), (-0.547, -0.0407, -5.059), (0.833, 0.6201, -4.998), (-0.5956, 0.6201, -5.059), (-0.4015, 0.9068, -5.059), (0.6133, 0.9068, -4.998), (1.028, 0.3448, -4.998), (-0.547, 0.3448, -5.059)], [(16, 17), (43, 37), (42, 39), (44, 40), (40, 41), (39, 43), (38, 44)], [(30, 27, 0, 2), (28, 29, 3, 4), (29, 30, 2, 3), (33, 34, 15, 14), (32, 33, 14, 13), (24, 25, 11, 10), (27, 9, 17, 35), (34, 31, 8, 15), (20, 8, 16, 26), (31, 1, 19, 36), (1, 0, 18, 19), (14, 15, 23, 22), (13, 14, 22, 21), (15, 8, 20, 23), (8, 31, 36, 16), (5, 1, 31, 34), (0, 27, 35, 18), (7, 6, 33, 32), (6, 5, 34, 33), (11, 12, 30, 29), (10, 11, 29, 28), (12, 9, 27, 30)])
_uv = me_cube_006.uv_layers.new(name='UVMap')
_uv.uv.foreach_set('vector', [0.5672, 0.5859, 0.625, 0.5859, 0.625, 0.625, 0.5672, 0.625, 0.4422, 0.5859, 0.5047, 0.5859, 0.5047, 0.625, 0.4422, 0.625, 0.5047, 0.5859, 0.5672, 0.5859, 0.5672, 0.625, 0.5047, 0.625, 0.5047, 0.1641, 0.5672, 0.1641, 0.5672, 0.1921, 0.5047, 0.1921, 0.4422, 0.1641, 0.5047, 0.1641, 0.5047, 0.1921, 0.4422, 0.1921, 0.4422, 0.5288, 0.5047, 0.5288, 0.5047, 0.5579, 0.4422, 0.5579, 0.625, 0.5859, 0.625, 0.5579, 0.625, 0.5579, 0.625, 0.5859, 0.5672, 0.1641, 0.625, 0.1641, 0.625, 0.1921, 0.5672, 0.1921, 0.625, 0.2212, 0.625, 0.1921, 0.625, 0.1921, 0.625, 0.2212, 0.625, 0.1641, 0.625, 0.125, 0.625, 0.125, 0.625, 0.1641, 0.0, 0.0, 0.0, 0.0, 0.0, 0.0, 0.0, 0.0, 0.5047, 0.1921, 0.5672, 0.1921, 0.5672, 0.2212, 0.5047, 0.2212, 0.4422, 0.1921, 0.5047, 0.1921, 0.5047, 0.2212, 0.4422, 0.2212, 0.5672, 0.1921, 0.625, 0.1921, 0.625, 0.2212, 0.5672, 0.2212, 0.625, 0.1921, 0.625, 0.1641, 0.625, 0.1641, 0.625, 0.1921, 0.5672, 0.125, 0.625, 0.125, 0.625, 0.1641, 0.5672, 0.1641, 0.625, 0.625, 0.625, 0.5859, 0.625, 0.5859, 0.625, 0.625, 0.4422, 0.125, 0.5047, 0.125, 0.5047, 0.1641, 0.4422, 0.1641, 0.5047, 0.125, 0.5672, 0.125, 0.5672, 0.1641, 0.5047, 0.1641, 0.5047, 0.5579, 0.5672, 0.5579, 0.5672, 0.5859, 0.5047, 0.5859, 0.4422, 0.5579, 0.5047, 0.5579, 0.5047, 0.5859, 0.4422, 0.5859, 0.5672, 0.5579, 0.625, 0.5579, 0.625, 0.5859, 0.5672, 0.5859])
me_cube_006.materials.append(mat_shirt)
me_cube_006.use_remesh_fix_poles = True
me_cube_006.use_remesh_preserve_attributes = False
me_cube_006.use_mirror_vertex_groups = False
me_cube_006.update()
me_cube_007 = bpy.data.meshes.new('Cube.007')
me_cube_007.from_pydata([(-0.4652, 1.447, -14.06), (0.03551, 1.447, -14.06), (0.05685, 0.9336, -14.06), (-0.5078, 0.9336, -13.99), (-0.5454, 1.713, -15.42), (0.02471, 1.711, -15.42), (0.01857, 0.7591, -15.39), (-0.5996, 0.8233, -15.37), (1.253, 0.8995, -15.29), (1.175, 1.447, -15.3), (1.558, 0.8251, -15.51), (1.383, 1.477, -15.54), (0.6594, 0.9329, -14.99), (0.6128, 1.447, -15.01), (0.9868, 0.6871, -15.5), (0.831, 1.705, -15.5), (0.1518, 1.495, -14.65), (0.2284, 0.9333, -14.64), (0.2975, 0.7286, -15.41), (-0.5677, 1.192, -14.02), (0.09149, 1.192, -14.06), (-0.6401, 1.319, -15.39), (1.676, 1.149, -15.41), (0.9085, 1.247, -15.5), (0.636, 1.18, -15.0), (0.1899, 1.216, -14.64), (1.558, 0.8251, -15.51), (1.383, 1.477, -15.54), (0.9868, 0.6871, -15.5), (0.831, 1.705, -15.5), (1.685, 1.157, -15.51), (0.02471, 1.711, -15.55), (0.01857, 0.7591, -15.52), (1.558, 0.8251, -15.64), (1.383, 1.477, -15.66), (0.9868, 0.6871, -15.64), (0.831, 1.705, -15.65), (0.2975, 0.7286, -15.54), (0.9085, 1.247, -15.65), (1.558, 0.8251, -15.64), (1.383, 1.477, -15.66), (0.9868, 0.6871, -15.64), (0.831, 1.705, -15.65), (1.685, 1.157, -15.64), (0.02471, 1.711, -15.55), (0.01857, 0.7591, -15.52), (-0.5454, 1.713, -15.64), (0.02471, 1.711, -15.55), (0.02471, 1.711, -15.55), (0.01857, 0.7591, -15.52), (-0.6401, 1.319, -15.62), (-0.5996, 0.8233, -15.59), (0.01857, 0.7591, -15.62), (0.02471, 1.711, -15.65)], [(47, 48)], [(24, 12, 8, 22), (19, 0, 4, 21), (2, 3, 7, 6), (0, 1, 5, 4), (22, 8, 10), (12, 14, 10, 8), (23, 15, 11, 22), (15, 13, 9, 11), (5, 16, 13, 15), (21, 4, 46, 50), (17, 18, 14, 12), (25, 17, 12, 24), (20, 2, 17, 25), (2, 6, 18, 17), (11, 27, 40, 34), (5, 1, 16), (14, 18, 37, 35), (1, 20, 25, 16), (16, 25, 24, 13), (27, 29, 42, 40), (14, 23, 22, 10), (9, 22, 11), (3, 19, 21, 7), (10, 26, 39, 33), (13, 24, 22, 9), (18, 6, 32, 37), (26, 28, 41, 39), (50, 46, 53, 52, 51), (15, 11, 34, 36), (30, 11, 34, 43), (14, 10, 33, 35), (15, 23, 38, 36), (10, 30, 43, 33), (5, 15, 36, 31), (23, 14, 35, 38), (30, 10, 22), (22, 11, 30), (52, 53, 44, 31, 32, 45, 49), (4, 5, 53, 46), (6, 7, 51, 52), (7, 21, 50, 51), (35, 37, 32, 31, 36, 38)])
_uv = me_cube_007.uv_layers.new(name='UVMap')
_uv.uv.foreach_set('vector', [0.375, 0.5288, 0.375, 0.5579, 0.375, 0.5579, 0.375, 0.5288, 0.375, 0.2212, 0.375, 0.25, 0.375, 0.25, 0.375, 0.2212, 0.375, 0.5579, 0.125, 0.5579, 0.125, 0.5579, 0.375, 0.5579, 0.375, 0.25, 0.375, 0.5, 0.375, 0.5, 0.375, 0.25, 0.375, 0.5288, 0.375, 0.5579, 0.375, 0.5579, 0.375, 0.5579, 0.375, 0.5579, 0.375, 0.5579, 0.375, 0.5579, 0.375, 0.5288, 0.375, 0.5, 0.375, 0.5, 0.375, 0.5288, 0.375, 0.5, 0.375, 0.5, 0.375, 0.5, 0.375, 0.5, 0.375, 0.5, 0.375, 0.5, 0.375, 0.5, 0.375, 0.5, 0.375, 0.2212, 0.375, 0.25, 0.375, 0.25, 0.375, 0.2212, 0.375, 0.5579, 0.375, 0.5579, 0.375, 0.5579, 0.375, 0.5579, 0.375, 0.5288, 0.375, 0.5579, 0.375, 0.5579, 0.375, 0.5288, 0.375, 0.5288, 0.375, 0.5579, 0.375, 0.5579, 0.375, 0.5288, 0.375, 0.5579, 0.375, 0.5579, 0.375, 0.5579, 0.375, 0.5579, 0.0, 0.0, 0.0, 0.0, 0.0, 0.0, 0.0, 0.0, 0.375, 0.5, 0.375, 0.5, 0.375, 0.5, 0.375, 0.5579, 0.375, 0.5579, 0.375, 0.5579, 0.375, 0.5579, 0.375, 0.5, 0.375, 0.5288, 0.375, 0.5288, 0.375, 0.5, 0.375, 0.5, 0.375, 0.5288, 0.375, 0.5288, 0.375, 0.5, 0.0, 0.0, 0.0, 0.0, 0.0, 0.0, 0.0, 0.0, 0.375, 0.5579, 0.375, 0.5288, 0.375, 0.5288, 0.375, 0.5579, 0.375, 0.5, 0.375, 0.5288, 0.375, 0.5, 0.375, 0.1921, 0.375, 0.2212, 0.375, 0.2212, 0.375, 0.1921, 0.0, 0.0, 0.0, 0.0, 0.0, 0.0, 0.0, 0.0, 0.375, 0.5, 0.375, 0.5288, 0.375, 0.5288, 0.375, 0.5, 0.375, 0.5579, 0.375, 0.5579, 0.375, 0.5579, 0.375, 0.5579, 0.0, 0.0, 0.0, 0.0, 0.0, 0.0, 0.0, 0.0, 0.375, 0.2212, 0.375, 0.25, 0.375, 0.5, 0.375, 0.5579, 0.125, 0.5579, 0.375, 0.5, 0.375, 0.5, 0.375, 0.5, 0.375, 0.5, 0.0, 0.0, 0.375, 0.5, 0.375, 0.5, 0.0, 0.0, 0.375, 0.5579, 0.375, 0.5579, 0.375, 0.5579, 0.375, 0.5579, 0.375, 0.5, 0.375, 0.5288, 0.375, 0.5288, 0.375, 0.5, 0.375, 0.5579, 0.0, 0.0, 0.0, 0.0, 0.375, 0.5579, 0.375, 0.5, 0.375, 0.5, 0.375, 0.5, 0.375, 0.5, 0.375, 0.5288, 0.375, 0.5579, 0.375, 0.5579, 0.375, 0.5288, 0.0, 0.0, 0.375, 0.5579, 0.375, 0.5288, 0.375, 0.5288, 0.375, 0.5, 0.0, 0.0, 0.375, 0.5579, 0.375, 0.5, 0.0, 0.0, 0.375, 0.5, 0.375, 0.5579, 0.0, 0.0, 0.0, 0.0, 0.375, 0.25, 0.375, 0.5, 0.375, 0.5, 0.375, 0.25, 0.375, 0.5579, 0.125, 0.5579, 0.125, 0.5579, 0.375, 0.5579, 0.375, 0.1921, 0.375, 0.2212, 0.375, 0.2212, 0.375, 0.1921, 0.375, 0.5579, 0.375, 0.5579, 0.375, 0.5579, 0.375, 0.5, 0.375, 0.5, 0.375, 0.5288])
me_cube_007.materials.append(mat_shoes)
me_cube_007.use_remesh_fix_poles = True
me_cube_007.use_remesh_preserve_attributes = False
me_cube_007.use_mirror_vertex_groups = False
me_cube_007.update()
me_cube_008 = bpy.data.meshes.new('Cube.008')
me_cube_008.from_pydata([(0.6346, 1.265, -5.921), (-0.4319, 1.265, -5.921), (-0.8707, -0.0407, -6.115), (1.109, -0.0407, -6.115), (0.591, 1.19, -4.947), (-0.2574, 1.19, -5.007), (1.028, -0.0407, -4.947), (-0.5469, -0.0407, -5.007), (1.109, 0.5558, -6.115), (-0.8707, 0.5558, -6.115), (1.028, 0.62, -4.947), (-0.5469, 0.62, -5.007), (0.6346, 1.413, -6.41), (-0.4319, 1.413, -6.41), (-0.653, -0.0407, -7.178), (0.8143, -0.0407, -7.178), (0.8259, 0.1763, -7.192), (-0.653, 0.1763, -7.192), (0.6346, 1.462, -7.171), (-0.4319, 1.462, -7.171), (0.7687, 0.1255, -7.628), (-0.6278, 0.1255, -7.391), (0.149, 1.415, -10.33), (-0.2295, 1.415, -10.33), (0.2329, 0.4328, -10.52), (-0.3998, 0.4328, -10.5), (-0.09452, 1.744, -12.49), (-0.5063, 1.744, -12.49), (0.07258, 0.4683, -12.65), (-0.5272, 0.4683, -12.56), (-0.6411, 2.068, -14.4), (-0.3261, 2.16, -14.42), (0.1065, 1.47, -11.11), (-0.3389, 1.47, -11.11), (-0.4121, 0.5122, -11.23), (0.09264, 0.5122, -11.25), (-0.2988, 0.332, -14.42), (-0.6956, 0.332, -14.33), (0.8705, 0.9122, -6.017), (-0.4014, 0.9066, -5.007), (-0.6501, 0.9122, -6.017), (0.8083, 0.9066, -4.947), (0.7598, 0.798, -6.774), (-0.6501, 0.798, -6.774), (0.8815, 0.8226, -7.482), (-0.5988, 0.8226, -7.28), (0.3712, 0.9692, -10.43), (-0.6054, 0.9692, -10.42), (0.424, 1.134, -12.67), (-0.822, 1.134, -12.63), (-1.024, 1.335, -14.41), (0.5378, 1.335, -14.46), (-0.6111, 1.044, -11.21), (0.3846, 1.044, -11.21), (-0.8707, 0.3072, -6.115), (1.028, 0.3447, -4.947), (1.109, 0.3072, -6.115), (-0.5469, 0.3447, -5.007), (-0.653, 0.08591, -7.186), (0.8259, 0.08591, -7.186), (0.591, 1.19, -4.947), (-0.2574, 1.19, -5.007), (1.028, -0.0407, -4.947), (-0.5469, -0.0407, -5.007), (1.028, 0.62, -4.947), (-0.5469, 0.62, -5.007), (-0.4014, 0.9066, -5.007), (0.8083, 0.9066, -4.947), (1.028, 0.3447, -4.947), (-0.5469, 0.3447, -5.007)], [(68, 62), (61, 60), (66, 61), (67, 64), (69, 65), (65, 66), (60, 67), (64, 68), (63, 69)], [(56, 3, 15, 59), (56, 55, 6, 3), (1, 5, 4, 0), (40, 39, 5, 1), (54, 57, 11, 9), (38, 41, 10, 8), (38, 8, 16, 42), (58, 59, 15, 14), (43, 13, 19, 45), (54, 9, 17, 58), (40, 1, 13, 43), (1, 0, 12, 13), (3, 2, 14, 15), (45, 19, 23, 47), (42, 16, 20, 44), (16, 17, 21, 20), (13, 12, 18, 19), (33, 32, 26, 27), (19, 18, 22, 23), (20, 21, 25, 24), (44, 20, 24, 46), (28, 29, 37, 36), (35, 34, 29, 28), (53, 35, 28, 48), (52, 33, 27, 49), (47, 23, 33, 52), (46, 24, 35, 53), (24, 25, 34, 35), (23, 22, 32, 33), (48, 28, 36, 51), (49, 27, 30, 50), (27, 26, 31, 30), (29, 49, 50, 37), (26, 48, 51, 31), (22, 46, 53, 32), (25, 47, 52, 34), (34, 52, 49, 29), (32, 53, 48, 26), (18, 44, 46, 22), (12, 42, 44, 18), (21, 45, 47, 25), (9, 40, 43, 17), (17, 43, 45, 21), (0, 38, 42, 12), (0, 4, 41, 38), (9, 11, 39, 40), (2, 54, 58, 14), (17, 16, 59, 58), (2, 7, 57, 54), (8, 10, 55, 56), (8, 56, 59, 16)])
_uv = me_cube_008.uv_layers.new(name='UVMap')
_uv.uv.foreach_set('vector', [0.375, 0.5859, 0.375, 0.625, 0.375, 0.625, 0.375, 0.5859, 0.375, 0.5859, 0.4422, 0.5859, 0.4422, 0.625, 0.375, 0.625, 0.375, 0.25, 0.4422, 0.25, 0.4422, 0.5, 0.375, 0.5, 0.375, 0.2212, 0.4422, 0.2212, 0.4422, 0.25, 0.375, 0.25, 0.375, 0.1641, 0.4422, 0.1641, 0.4422, 0.1921, 0.375, 0.1921, 0.375, 0.5288, 0.4422, 0.5288, 0.4422, 0.5579, 0.375, 0.5579, 0.375, 0.5288, 0.375, 0.5579, 0.375, 0.5579, 0.375, 0.5288, 0.125, 0.5859, 0.375, 0.5859, 0.375, 0.625, 0.125, 0.625, 0.375, 0.2212, 0.375, 0.25, 0.375, 0.25, 0.375, 0.2212, 0.375, 0.1641, 0.375, 0.1921, 0.375, 0.1921, 0.375, 0.1641, 0.375, 0.2212, 0.375, 0.25, 0.375, 0.25, 0.375, 0.2212, 0.375, 0.25, 0.375, 0.5, 0.375, 0.5, 0.375, 0.25, 0.0, 0.0, 0.0, 0.0, 0.0, 0.0, 0.0, 0.0, 0.375, 0.2212, 0.375, 0.25, 0.375, 0.25, 0.375, 0.2212, 0.375, 0.5288, 0.375, 0.5579, 0.375, 0.5579, 0.375, 0.5288, 0.375, 0.5579, 0.125, 0.5579, 0.125, 0.5579, 0.375, 0.5579, 0.375, 0.25, 0.375, 0.5, 0.375, 0.5, 0.375, 0.25, 0.375, 0.25, 0.375, 0.5, 0.375, 0.5, 0.375, 0.25, 0.375, 0.25, 0.375, 0.5, 0.375, 0.5, 0.375, 0.25, 0.375, 0.5579, 0.125, 0.5579, 0.125, 0.5579, 0.375, 0.5579, 0.375, 0.5288, 0.375, 0.5579, 0.375, 0.5579, 0.375, 0.5288, 0.375, 0.5579, 0.125, 0.5579, 0.125, 0.5579, 0.375, 0.5579, 0.375, 0.5579, 0.125, 0.5579, 0.125, 0.5579, 0.375, 0.5579, 0.375, 0.5288, 0.375, 0.5579, 0.375, 0.5579, 0.375, 0.5288, 0.375, 0.2212, 0.375, 0.25, 0.375, 0.25, 0.375, 0.2212, 0.375, 0.2212, 0.375, 0.25, 0.375, 0.25, 0.375, 0.2212, 0.375, 0.5288, 0.375, 0.5579, 0.375, 0.5579, 0.375, 0.5288, 0.375, 0.5579, 0.125, 0.5579, 0.125, 0.5579, 0.375, 0.5579, 0.375, 0.25, 0.375, 0.5, 0.375, 0.5, 0.375, 0.25, 0.375, 0.5288, 0.375, 0.5579, 0.375, 0.5579, 0.375, 0.5288, 0.375, 0.2212, 0.375, 0.25, 0.375, 0.25, 0.375, 0.2212, 0.375, 0.25, 0.375, 0.5, 0.375, 0.5, 0.375, 0.25, 0.375, 0.1921, 0.375, 0.2212, 0.375, 0.2212, 0.375, 0.1921, 0.375, 0.5, 0.375, 0.5288, 0.375, 0.5288, 0.375, 0.5, 0.375, 0.5, 0.375, 0.5288, 0.375, 0.5288, 0.375, 0.5, 0.375, 0.1921, 0.375, 0.2212, 0.375, 0.2212, 0.375, 0.1921, 0.375, 0.1921, 0.375, 0.2212, 0.375, 0.2212, 0.375, 0.1921, 0.375, 0.5, 0.375, 0.5288, 0.375, 0.5288, 0.375, 0.5, 0.375, 0.5, 0.375, 0.5288, 0.375, 0.5288, 0.375, 0.5, 0.375, 0.5, 0.375, 0.5288, 0.375, 0.5288, 0.375, 0.5, 0.375, 0.1921, 0.375, 0.2212, 0.375, 0.2212, 0.375, 0.1921, 0.375, 0.1921, 0.375, 0.2212, 0.375, 0.2212, 0.375, 0.1921, 0.375, 0.1921, 0.375, 0.2212, 0.375, 0.2212, 0.375, 0.1921, 0.375, 0.5, 0.375, 0.5288, 0.375, 0.5288, 0.375, 0.5, 0.375, 0.5, 0.4422, 0.5, 0.4422, 0.5288, 0.375, 0.5288, 0.375, 0.1921, 0.4422, 0.1921, 0.4422, 0.2212, 0.375, 0.2212, 0.375, 0.125, 0.375, 0.1641, 0.375, 0.1641, 0.375, 0.125, 0.125, 0.5579, 0.375, 0.5579, 0.375, 0.5859, 0.125, 0.5859, 0.375, 0.125, 0.4422, 0.125, 0.4422, 0.1641, 0.375, 0.1641, 0.375, 0.5579, 0.4422, 0.5579, 0.4422, 0.5859, 0.375, 0.5859, 0.375, 0.5579, 0.375, 0.5859, 0.375, 0.5859, 0.375, 0.5579])
me_cube_008.materials.append(mat_groovypants)
me_cube_008.use_remesh_fix_poles = True
me_cube_008.use_remesh_preserve_attributes = False
me_cube_008.use_mirror_vertex_groups = False
me_cube_008.update()
me_cube = bpy.data.meshes.new('Cube')
me_cube.from_pydata([(-0.1954, 0.1495, 1.966), (-0.1378, 0.1865, 2.262), (0.1507, 0.2148, 2.17), (0.1047, 0.2222, 2.289), (-0.1791, 0.0, 1.896), (-0.2058, 0.0, 2.305), (0.1876, 0.0, 2.257), (0.151, 0.0, 2.395), (0.1037, 0.2045, 2.096), (-0.001658, 0.2284, 2.081), (-0.1032, 0.2247, 2.042), (-0.1052, 0.2239, 2.298), (-0.01925, 0.2331, 2.308), (0.0534, 0.2231, 2.297), (-0.1358, 0.0, 2.39), (-0.004101, 0.0, 2.414), (0.1056, 0.0, 2.402), (0.1056, 0.0, 2.096), (-0.001658, 0.0, 2.033), (-0.1089, 0.0, 1.998), (-0.187, 0.208, 2.145), (-0.2003, 0.1864, 2.069), (0.127, 0.227, 2.274), (0.1502, 0.2188, 2.202), (0.2023, 0.0, 2.349), (0.2071, 0.0, 2.312), (-0.234, 0.0, 2.179), (-0.2458, 0.0, 2.062), (-0.1032, 0.2395, 2.185), (-0.1032, 0.2395, 2.106), (-0.001658, 0.2339, 2.213), (-0.001658, 0.2433, 2.141), (0.06978, 0.2301, 2.213), (0.07624, 0.2395, 2.141), (-0.1945, 0.1015, 2.299), (-0.1804, 0.1689, 2.291), (0.1876, 0.0887, 2.217), (0.1876, 0.1698, 2.205), (-0.1816, 0.1008, 1.903), (-0.1791, 0.04805, 1.896), (0.1227, 0.1599, 2.34), (0.1415, 0.1034, 2.382), (-0.09757, 0.1651, 1.998), (-0.1089, 0.08526, 1.998), (-0.005432, 0.1632, 2.033), (-0.001658, 0.08526, 2.033), (0.06596, 0.1632, 2.096), (0.1056, 0.08526, 2.096), (0.06596, 0.1656, 2.359), (0.09237, 0.1034, 2.389), (-0.005988, 0.1775, 2.375), (-0.004101, 0.09964, 2.401), (-0.08064, 0.1546, 2.356), (-0.1207, 0.09964, 2.377), (0.1962, 0.1802, 2.269), (0.2071, 0.09964, 2.305), (0.1855, 0.1656, 2.308), (0.2023, 0.09964, 2.328), (-0.2458, 0.07294, 2.062), (-0.2252, 0.1396, 2.062), (-0.234, 0.0887, 2.179), (-0.2227, 0.1619, 2.169)], [], [(61, 35, 1, 20), (32, 13, 3, 22), (53, 34, 5, 14), (47, 36, 6, 17), (57, 41, 7, 24), (39, 43, 19, 4), (43, 45, 18, 19), (45, 47, 17, 18), (41, 49, 16, 7), (49, 51, 15, 16), (51, 53, 14, 15), (20, 1, 11, 28), (28, 11, 12, 30), (30, 12, 13, 32), (9, 31, 33, 8), (31, 30, 32, 33), (10, 29, 31, 9), (29, 28, 30, 31), (0, 21, 29, 10), (21, 20, 28, 29), (36, 55, 25, 6), (55, 57, 24, 25), (8, 33, 23, 2), (33, 32, 22, 23), (38, 59, 21, 0), (59, 61, 20, 21), (27, 26, 60, 58), (58, 60, 61, 59), (4, 27, 58, 39), (39, 58, 59, 38), (23, 22, 56, 54), (54, 56, 57, 55), (2, 23, 54, 37), (37, 54, 55, 36), (12, 11, 52, 50), (50, 52, 53, 51), (13, 12, 50, 48), (48, 50, 51, 49), (3, 13, 48, 40), (40, 48, 49, 41), (9, 8, 46, 44), (44, 46, 47, 45), (10, 9, 44, 42), (42, 44, 45, 43), (0, 10, 42, 38), (38, 42, 43, 39), (22, 3, 40, 56), (56, 40, 41, 57), (8, 2, 37, 46), (46, 37, 36, 47), (11, 1, 35, 52), (52, 35, 34, 53), (26, 5, 34, 60), (60, 34, 35, 61)])
_uv = me_cube.uv_layers.new(name='UVMap')
_uv.uv.foreach_set('vector', [0.524, 0.2122, 0.625, 0.2122, 0.625, 0.25, 0.524, 0.25, 0.5417, 0.4365, 0.625, 0.4365, 0.625, 0.5, 0.5417, 0.5, 0.8135, 0.5794, 0.875, 0.5794, 0.875, 0.625, 0.8135, 0.625, 0.3115, 0.5794, 0.375, 0.5794, 0.375, 0.625, 0.3115, 0.625, 0.5417, 0.5794, 0.625, 0.5794, 0.625, 0.625, 0.5417, 0.625, 0.125, 0.5794, 0.1865, 0.5794, 0.1865, 0.625, 0.125, 0.625, 0.1865, 0.5794, 0.249, 0.5794, 0.249, 0.625, 0.1865, 0.625, 0.249, 0.5794, 0.3115, 0.5794, 0.3115, 0.625, 0.249, 0.625, 0.625, 0.5794, 0.6885, 0.5794, 0.6885, 0.625, 0.625, 0.625, 0.6885, 0.5794, 0.751, 0.5794, 0.751, 0.625, 0.6885, 0.625, 0.751, 0.5794, 0.8135, 0.5794, 0.8135, 0.625, 0.751, 0.625, 0.524, 0.25, 0.625, 0.25, 0.625, 0.3115, 0.5417, 0.3115, 0.5417, 0.3115, 0.625, 0.3115, 0.625, 0.374, 0.5417, 0.374, 0.5417, 0.374, 0.625, 0.374, 0.625, 0.4365, 0.5417, 0.4365, 0.375, 0.374, 0.4583, 0.374, 0.4583, 0.4365, 0.375, 0.4365, 0.4583, 0.374, 0.5417, 0.374, 0.5417, 0.4365, 0.4583, 0.4365, 0.375, 0.3115, 0.4583, 0.3115, 0.4583, 0.374, 0.375, 0.374, 0.4583, 0.3115, 0.5417, 0.3115, 0.5417, 0.374, 0.4583, 0.374, 0.375, 0.25, 0.4583, 0.25, 0.4583, 0.3115, 0.375, 0.3115, 0.4583, 0.25, 0.524, 0.25, 0.5417, 0.3115, 0.4583, 0.3115, 0.375, 0.5794, 0.4583, 0.5794, 0.4583, 0.625, 0.375, 0.625, 0.4583, 0.5794, 0.5417, 0.5794, 0.5417, 0.625, 0.4583, 0.625, 0.375, 0.4365, 0.4583, 0.4365, 0.4583, 0.5, 0.375, 0.5, 0.4583, 0.4365, 0.5417, 0.4365, 0.5417, 0.5, 0.4583, 0.5, 0.375, 0.2122, 0.4583, 0.2122, 0.4583, 0.25, 0.375, 0.25, 0.4583, 0.2122, 0.524, 0.2122, 0.524, 0.25, 0.4583, 0.25, 0.4583, 0.125, 0.524, 0.125, 0.524, 0.1706, 0.4583, 0.1706, 0.4583, 0.1706, 0.524, 0.1706, 0.524, 0.2122, 0.4583, 0.2122, 0.375, 0.125, 0.4583, 0.125, 0.4583, 0.1706, 0.375, 0.1706, 0.375, 0.1706, 0.4583, 0.1706, 0.4583, 0.2122, 0.375, 0.2122, 0.4583, 0.5, 0.5417, 0.5, 0.5417, 0.5378, 0.4583, 0.5378, 0.4583, 0.5378, 0.5417, 0.5378, 0.5417, 0.5794, 0.4583, 0.5794, 0.375, 0.5, 0.4583, 0.5, 0.4583, 0.5378, 0.375, 0.5378, 0.375, 0.5378, 0.4583, 0.5378, 0.4583, 0.5794, 0.375, 0.5794, 0.751, 0.5, 0.8135, 0.5, 0.8135, 0.5378, 0.751, 0.5378, 0.751, 0.5378, 0.8135, 0.5378, 0.8135, 0.5794, 0.751, 0.5794, 0.6885, 0.5, 0.751, 0.5, 0.751, 0.5378, 0.6885, 0.5378, 0.6885, 0.5378, 0.751, 0.5378, 0.751, 0.5794, 0.6885, 0.5794, 0.625, 0.5, 0.6885, 0.5, 0.6885, 0.5378, 0.625, 0.5378, 0.625, 0.5378, 0.6885, 0.5378, 0.6885, 0.5794, 0.625, 0.5794, 0.249, 0.5, 0.3115, 0.5, 0.3115, 0.5378, 0.249, 0.5378, 0.249, 0.5378, 0.3115, 0.5378, 0.3115, 0.5794, 0.249, 0.5794, 0.1865, 0.5, 0.249, 0.5, 0.249, 0.5378, 0.1865, 0.5378, 0.1865, 0.5378, 0.249, 0.5378, 0.249, 0.5794, 0.1865, 0.5794, 0.125, 0.5, 0.1865, 0.5, 0.1865, 0.5378, 0.125, 0.5378, 0.125, 0.5378, 0.1865, 0.5378, 0.1865, 0.5794, 0.125, 0.5794, 0.5417, 0.5, 0.625, 0.5, 0.625, 0.5378, 0.5417, 0.5378, 0.5417, 0.5378, 0.625, 0.5378, 0.625, 0.5794, 0.5417, 0.5794, 0.3115, 0.5, 0.375, 0.5, 0.375, 0.5378, 0.3115, 0.5378, 0.3115, 0.5378, 0.375, 0.5378, 0.375, 0.5794, 0.3115, 0.5794, 0.8135, 0.5, 0.875, 0.5, 0.875, 0.5378, 0.8135, 0.5378, 0.8135, 0.5378, 0.875, 0.5378, 0.875, 0.5794, 0.8135, 0.5794, 0.524, 0.125, 0.625, 0.125, 0.625, 0.1706, 0.524, 0.1706, 0.524, 0.1706, 0.625, 0.1706, 0.625, 0.2122, 0.524, 0.2122])
me_cube.materials.append(mat_eyeball)
me_cube.use_remesh_fix_poles = True
me_cube.use_remesh_preserve_attributes = False
me_cube.use_mirror_vertex_groups = False
me_cube.update()
me_cube_009 = bpy.data.meshes.new('Cube.009')
me_cube_009.from_pydata([(0.3167, 1.556, -1.814), (0.5579, 1.635, -7.135), (-0.4287, 1.547, -1.833), (-0.2661, 1.689, -7.123), (-1.302, -0.0407, -7.211), (-0.979, -0.07714, -1.811), (0.391, 1.445, -3.019), (0.5462, 1.389, -3.942), (0.6292, 1.375, -5.324), (-0.1343, 1.445, -3.03), (-0.2979, 1.388, -3.944), (-0.2994, 1.374, -5.381), (-1.11, -0.04069, -3.102), (-1.028, -0.04063, -3.929), (-0.9426, 0.0, -5.388), (-0.978, 0.8179, -1.806), (1.334, 0.6942, -7.239), (-1.25, 0.6849, -7.213), (0.8753, 0.8933, -2.181), (1.254, 0.7189, -5.333), (1.301, 0.7921, -4.227), (1.3, 0.7552, -3.441), (-0.9383, 0.7128, -5.389), (-1.022, 0.7897, -3.956), (-1.103, 0.7615, -3.084), (-0.6171, 0.7527, -1.41), (-0.391, 1.585, -1.648), (0.2159, 1.582, -1.647), (0.12, 0.7511, -1.402), (-0.7264, -0.1318, -1.446), (0.3933, 1.469, -3.084), (-0.1482, 1.455, -3.095), (-0.4508, 1.818, -1.749), (0.2766, 1.822, -1.739), (0.3074, 2.278, -4.998), (0.3923, 2.976, -4.754), (-0.3114, 2.271, -5.0), (-0.5293, 2.968, -4.758), (0.4567, 1.494, -3.126), (-0.1923, 1.455, -3.15), (0.2024, 3.029, -7.051), (0.221, 3.555, -6.873), (-0.2239, 3.022, -7.051), (-0.3414, 3.546, -6.877), (0.3051, 2.537, -5.674), (0.3864, 3.201, -5.44), (-0.5237, 3.194, -5.442), (-0.3089, 2.53, -5.676), (-0.56, 2.653, -3.845), (-0.5586, 2.342, -2.89), (-0.3233, 1.606, -3.551), (-0.3278, 1.97, -4.293), (0.3192, 1.609, -3.548), (0.3276, 1.975, -4.291), (0.3843, 2.353, -2.888), (0.419, 2.659, -3.841), (-0.7408, 1.21, -1.822), (1.053, 1.278, -7.245), (-0.7071, 1.042, -5.385), (-0.7632, 1.143, -3.949), (-0.6891, 1.156, -3.056), (-0.9278, 1.346, -7.224), (0.551, 1.193, -1.958), (1.017, 1.051, -5.33), (1.011, 1.147, -4.107), (0.9575, 1.149, -3.22), (-0.6053, 1.157, -1.521), (0.2293, 1.139, -1.511), (-1.302, 0.3672, -7.211), (1.226, 0.4575, -2.82), (1.261, 0.3977, -5.332), (1.307, 0.3735, -4.198), (1.304, 0.3942, -3.649), (-0.9833, 0.4441, -1.805), (1.338, 0.3672, -7.237), (-0.9426, 0.3977, -5.388), (-1.028, 0.3736, -3.929), (-1.11, 0.404, -3.09), (0.7469, 0.5923, -1.965), (-0.7615, 0.4132, -1.429)], [], [(60, 56, 2, 9), (6, 9, 31, 30), (62, 0, 27, 67), (3, 11, 8, 1), (11, 10, 7, 8), (10, 9, 6, 7), (61, 58, 11, 3), (58, 59, 10, 11), (59, 60, 9, 10), (76, 77, 24, 23), (75, 76, 23, 22), (68, 75, 22, 17), (64, 65, 21, 20), (63, 64, 20, 19), (57, 63, 19, 16), (69, 18, 28, 78), (65, 62, 18, 21), (77, 73, 15, 24), (67, 66, 25, 28), (56, 15, 25, 66), (26, 27, 33, 32), (73, 5, 29, 79), (0, 6, 30), (9, 2, 31), (45, 44, 40, 41), (48, 55, 35, 37), (2, 26, 32), (27, 0, 33), (30, 31, 39, 38), (0, 30, 38, 33), (0, 2, 32, 33), (31, 2, 32, 39), (55, 53, 34, 35), (53, 51, 36, 34), (51, 48, 37, 36), (47, 46, 43, 42), (46, 45, 41, 43), (44, 47, 42, 40), (34, 36, 47, 44), (37, 35, 45, 46), (36, 37, 46, 47), (35, 34, 44, 45), (39, 32, 49, 50), (50, 49, 48, 51), (38, 39, 50, 52), (52, 50, 51, 53), (33, 38, 52, 54), (54, 52, 53, 55), (32, 33, 54, 49), (49, 54, 55, 48), (2, 56, 66, 26), (27, 26, 66, 67), (6, 0, 62, 65), (1, 8, 63, 57), (8, 7, 64, 63), (7, 6, 65, 64), (23, 24, 60, 59), (22, 23, 59, 58), (17, 22, 58, 61), (18, 62, 67, 28), (24, 15, 56, 60), (15, 73, 79, 25), (12, 5, 73, 77), (4, 14, 75, 68), (14, 13, 76, 75), (13, 12, 77, 76), (20, 21, 72, 71), (19, 20, 71, 70), (16, 19, 70, 74), (21, 18, 69, 72)])
_uv = me_cube_009.uv_layers.new(name='UVMap')
_uv.uv.foreach_set('vector', [0.5672, 0.2212, 0.625, 0.2212, 0.625, 0.25, 0.5672, 0.25, 0.5672, 0.5, 0.5672, 0.25, 0.5672, 0.25, 0.5672, 0.5, 0.625, 0.5288, 0.625, 0.5, 0.625, 0.5, 0.625, 0.5288, 0.375, 0.25, 0.4422, 0.25, 0.4422, 0.5, 0.375, 0.5, 0.4422, 0.25, 0.5047, 0.25, 0.5047, 0.5, 0.4422, 0.5, 0.5047, 0.25, 0.5672, 0.25, 0.5672, 0.5, 0.5047, 0.5, 0.375, 0.2212, 0.4422, 0.2212, 0.4422, 0.25, 0.375, 0.25, 0.4422, 0.2212, 0.5047, 0.2212, 0.5047, 0.25, 0.4422, 0.25, 0.5047, 0.2212, 0.5672, 0.2212, 0.5672, 0.25, 0.5047, 0.25, 0.5047, 0.1641, 0.5672, 0.1641, 0.5672, 0.1921, 0.5047, 0.1921, 0.4422, 0.1641, 0.5047, 0.1641, 0.5047, 0.1921, 0.4422, 0.1921, 0.375, 0.1641, 0.4422, 0.1641, 0.4422, 0.1921, 0.375, 0.1921, 0.5047, 0.5288, 0.5672, 0.5288, 0.5672, 0.5579, 0.5047, 0.5579, 0.4422, 0.5288, 0.5047, 0.5288, 0.5047, 0.5579, 0.4422, 0.5579, 0.375, 0.5288, 0.4422, 0.5288, 0.4422, 0.5579, 0.375, 0.5579, 0.625, 0.5859, 0.625, 0.5579, 0.625, 0.5579, 0.625, 0.5859, 0.5672, 0.5288, 0.625, 0.5288, 0.625, 0.5579, 0.5672, 0.5579, 0.5672, 0.1641, 0.625, 0.1641, 0.625, 0.1921, 0.5672, 0.1921, 0.625, 0.5288, 0.875, 0.5288, 0.875, 0.5579, 0.625, 0.5579, 0.625, 0.2212, 0.625, 0.1921, 0.625, 0.1921, 0.625, 0.2212, 0.875, 0.5, 0.625, 0.5, 0.625, 0.5, 0.875, 0.5, 0.625, 0.1641, 0.625, 0.125, 0.625, 0.125, 0.625, 0.1641, 0.625, 0.5, 0.5672, 0.5, 0.5672, 0.5, 0.5672, 0.25, 0.625, 0.25, 0.5672, 0.25, 0.625, 0.5, 0.5672, 0.5, 0.5672, 0.5, 0.625, 0.5, 0.875, 0.5, 0.625, 0.5, 0.625, 0.5, 0.875, 0.5, 0.625, 0.25, 0.625, 0.25, 0.625, 0.25, 0.625, 0.5, 0.625, 0.5, 0.625, 0.5, 0.5672, 0.5, 0.5672, 0.25, 0.5672, 0.25, 0.5672, 0.5, 0.625, 0.5, 0.5672, 0.5, 0.5672, 0.5, 0.625, 0.5, 0.625, 0.5, 0.625, 0.25, 0.625, 0.25, 0.625, 0.5, 0.5672, 0.25, 0.625, 0.25, 0.625, 0.25, 0.5672, 0.25, 0.625, 0.5, 0.5672, 0.5, 0.5672, 0.5, 0.625, 0.5, 0.5672, 0.5, 0.5672, 0.25, 0.5672, 0.25, 0.5672, 0.5, 0.5672, 0.25, 0.625, 0.25, 0.625, 0.25, 0.5672, 0.25, 0.5672, 0.25, 0.625, 0.25, 0.625, 0.25, 0.5672, 0.25, 0.875, 0.5, 0.625, 0.5, 0.625, 0.5, 0.875, 0.5, 0.5672, 0.5, 0.5672, 0.25, 0.5672, 0.25, 0.5672, 0.5, 0.5672, 0.5, 0.5672, 0.25, 0.5672, 0.25, 0.5672, 0.5, 0.875, 0.5, 0.625, 0.5, 0.625, 0.5, 0.875, 0.5, 0.5672, 0.25, 0.625, 0.25, 0.625, 0.25, 0.5672, 0.25, 0.625, 0.5, 0.5672, 0.5, 0.5672, 0.5, 0.625, 0.5, 0.5672, 0.25, 0.625, 0.25, 0.625, 0.25, 0.5672, 0.25, 0.5672, 0.25, 0.625, 0.25, 0.625, 0.25, 0.5672, 0.25, 0.5672, 0.5, 0.5672, 0.25, 0.5672, 0.25, 0.5672, 0.5, 0.5672, 0.5, 0.5672, 0.25, 0.5672, 0.25, 0.5672, 0.5, 0.625, 0.5, 0.5672, 0.5, 0.5672, 0.5, 0.625, 0.5, 0.625, 0.5, 0.5672, 0.5, 0.5672, 0.5, 0.625, 0.5, 0.875, 0.5, 0.625, 0.5, 0.625, 0.5, 0.875, 0.5, 0.875, 0.5, 0.625, 0.5, 0.625, 0.5, 0.875, 0.5, 0.625, 0.25, 0.625, 0.2212, 0.625, 0.2212, 0.625, 0.25, 0.625, 0.5, 0.875, 0.5, 0.875, 0.5288, 0.625, 0.5288, 0.5672, 0.5, 0.625, 0.5, 0.625, 0.5288, 0.5672, 0.5288, 0.375, 0.5, 0.4422, 0.5, 0.4422, 0.5288, 0.375, 0.5288, 0.4422, 0.5, 0.5047, 0.5, 0.5047, 0.5288, 0.4422, 0.5288, 0.5047, 0.5, 0.5672, 0.5, 0.5672, 0.5288, 0.5047, 0.5288, 0.5047, 0.1921, 0.5672, 0.1921, 0.5672, 0.2212, 0.5047, 0.2212, 0.4422, 0.1921, 0.5047, 0.1921, 0.5047, 0.2212, 0.4422, 0.2212, 0.375, 0.1921, 0.4422, 0.1921, 0.4422, 0.2212, 0.375, 0.2212, 0.625, 0.5579, 0.625, 0.5288, 0.625, 0.5288, 0.625, 0.5579, 0.5672, 0.1921, 0.625, 0.1921, 0.625, 0.2212, 0.5672, 0.2212, 0.625, 0.1921, 0.625, 0.1641, 0.625, 0.1641, 0.625, 0.1921, 0.5672, 0.125, 0.625, 0.125, 0.625, 0.1641, 0.5672, 0.1641, 0.375, 0.125, 0.4422, 0.125, 0.4422, 0.1641, 0.375, 0.1641, 0.4422, 0.125, 0.5047, 0.125, 0.5047, 0.1641, 0.4422, 0.1641, 0.5047, 0.125, 0.5672, 0.125, 0.5672, 0.1641, 0.5047, 0.1641, 0.5047, 0.5579, 0.5672, 0.5579, 0.5672, 0.5859, 0.5047, 0.5859, 0.4422, 0.5579, 0.5047, 0.5579, 0.5047, 0.5859, 0.4422, 0.5859, 0.375, 0.5579, 0.4422, 0.5579, 0.4422, 0.5859, 0.375, 0.5859, 0.5672, 0.5579, 0.625, 0.5579, 0.625, 0.5859, 0.5672, 0.5859])
me_cube_009.materials.append(mat_shoes)
me_cube_009.use_remesh_fix_poles = True
me_cube_009.use_remesh_preserve_attributes = False
me_cube_009.use_mirror_vertex_groups = False
me_cube_009.update()
arm_armature = bpy.data.armatures.new('Armature')  # bones are not reproduced

# ---- objects
ob_body = bpy.data.objects.new('body', me_cube_001)
ob_armature = bpy.data.objects.new('Armature', arm_armature)
ob_shirt = bpy.data.objects.new('shirt', me_cube_006)
ob_shoes = bpy.data.objects.new('shoes', me_cube_007)
ob_pants = bpy.data.objects.new('pants', me_cube_008)
ob_hair = bpy.data.objects.new('hair', me_cube)
ob_blazer = bpy.data.objects.new('blazer', me_cube_009)

# ---- transforms, parenting, visibility, modifiers, constraints
ob_body.parent = ob_armature
ob_body.location = (-0.02792, 0.0115, 1.992)
ob_body.scale = (0.2824, 0.2824, 0.2824)
ob_body.lineart.crease_threshold = 0.0
_vg = ob_body.vertex_groups.new(name='Hip')
for _i, _w in zip([99, 101, 102, 105, 108, 111, 114, 117, 119, 120, 122, 125, 128, 129, 130, 131, 132, 133, 136, 137, 224, 225, 228, 230, 233, 234, 235, 236, 254, 256, 260, 261, 264, 265, 274, 275, 276, 277, 278, 279, 280, 281, 282, 283], [0.1785, 0.1144, 0.7581, 0.7698, 0.05345, 0.02164, 0.1165, 0.07855, 0.6364, 0.5391, 0.08839, 0.05865, 0.0846, 0.06223, 0.7471, 0.7431, 0.6105, 0.5788, 0.1314, 0.1788, 0.4429, 0.02784, 0.2448, 0.07095, 0.1983, 0.1547, 0.04573, 0.0512, 0.6574, 0.09991, 0.7072, 0.0658, 0.6631, 0.6747, 0.05345, 0.02164, 0.1165, 0.07855, 0.08839, 0.05865, 0.02784, 0.07095, 0.09991, 0.0658]): _vg.add([_i], _w, 'REPLACE')
_vg = ob_body.vertex_groups.new(name='Spine')
for _i, _w in zip([99, 101, 102, 103, 104, 105, 106, 107, 108, 109, 110, 111, 112, 113, 114, 115, 116, 117, 118, 119, 120, 121, 122, 123, 124, 125, 126, 127, 128, 129, 224, 225, 226, 227, 228, 229, 230, 231, 232, 233, 234, 254, 255, 256, 257, 258, 259, 260, 261, 262, 263, 274, 275, 276, 277, 278, 279, 280, 281, 282, 283], [0.1809, 0.194, 0.09586, 0.02712, 0.05216, 0.1017, 0.3553, 0.785, 0.7875, 0.277, 0.7534, 0.7824, 0.6547, 0.8439, 0.8184, 0.4945, 0.7961, 0.8652, 0.01515, 0.1278, 0.1153, 0.02949, 0.8186, 0.8299, 0.5291, 0.8387, 0.7742, 0.2911, 0.05578, 0.05966, 0.1522, 0.8112, 0.7642, 0.262, 0.1624, 0.01138, 0.8044, 0.8115, 0.4656, 0.009733, 0.007904, 0.1121, 0.03201, 0.8268, 0.842, 0.5568, 0.02792, 0.1205, 0.8633, 0.7904, 0.3382, 0.7875, 0.7824, 0.8184, 0.8652, 0.8186, 0.8387, 0.8112, 0.8044, 0.8268, 0.8633]): _vg.add([_i], _w, 'REPLACE')
_vg = ob_body.vertex_groups.new(name='Chest')
for _i, _w in zip([100, 103, 104, 106, 107, 109, 110, 112, 113, 115, 116, 118, 121, 123, 124, 126, 127, 169, 170, 172, 173, 174, 179, 181, 182, 183, 186, 223, 226, 227, 229, 231, 232, 252, 253, 255, 257, 258, 259, 262, 263, 266, 267, 270, 272, 273], [0.01259, 0.5435, 0.5503, 0.1878, 0.07796, 0.2328, 0.09575, 0.2536, 0.08795, 0.3558, 0.1243, 0.1292, 0.09233, 0.09167, 0.3547, 0.1316, 0.494, 0.1199, 0.001455, 0.08403, 0.1822, 0.5376, 0.05536, 0.01538, 0.1761, 0.06416, 0.05934, 0.06302, 0.1205, 0.4298, 0.03407, 0.08609, 0.3149, 0.05286, 0.02027, 0.2069, 0.08932, 0.35, 0.2425, 0.1271, 0.4843, 0.37, 0.3825, 0.08612, 0.1283, 0.01016]): _vg.add([_i], _w, 'REPLACE')
_vg = ob_body.vertex_groups.new(name='Neck')
for _i, _w in zip([81, 82, 103, 104, 118, 121, 169, 172, 173, 174, 175, 176, 177, 178, 179, 180, 181, 182, 183, 184, 185, 186, 252, 253, 255, 259, 266, 267, 268, 269, 270, 271, 272, 273], [0.5, 0.5, 0.2233, 0.1144, 0.03113, 0.04374, 0.1441, 0.1753, 0.6799, 0.2594, 0.09809, 0.05762, 0.04249, 0.0754, 0.6927, 0.2644, 0.1362, 0.5815, 0.5733, 0.2531, 0.7147, 0.6886, 0.0422, 0.04608, 0.1021, 0.06736, 0.291, 0.2023, 0.08758, 0.05607, 0.7093, 0.6731, 0.5758, 0.1746]): _vg.add([_i], _w, 'REPLACE')
_vg = ob_body.vertex_groups.new(name='Head')
for _i, _w in zip([0, 1, 2, 3, 4, 5, 6, 7, 8, 9, 10, 11, 12, 13, 14, 15, 16, 17, 18, 19, 20, 21, 22, 23, 24, 25, 26, 27, 28, 29, 30, 31, 32, 33, 34, 35, 36, 37, 38, 39, 40, 41, 42, 43, 44, 45, 46, 47, 48, 49, 50, 51, 52, 53, 54, 55, 56, 57, 58, 59, 60, 61, 62, 63, 64, 65, 66, 67, 68, 69, 70, 71, 72, 73, 74, 75, 76, 77, 78, 79, 80, 81, 82, 83, 84, 85, 86, 87, 88, 89, 90, 91, 92, 93, 94, 95, 96, 97, 104, 169, 172, 173, 174, 175, 176, 177, 178, 179, 180, 181, 182, 183, 184, 185, 186, 266, 267, 268, 269, 270, 271, 272, 273, 284, 285, 286, 287, 288, 289, 290, 291, 292, 293, 294, 295, 296, 297, 298, 299, 300, 301, 302, 303, 304, 305, 306, 307, 308, 309, 310, 311, 312, 313, 314, 315, 316, 317, 318, 319, 320], [1.0, 1.0, 1.0, 1.0, 1.0, 1.0, 1.0, 1.0, 1.0, 1.0, 1.0, 1.0, 1.0, 1.0, 1.0, 1.0, 1.0, 1.0, 1.0, 1.0, 1.0, 1.0, 1.0, 1.0, 1.0, 1.0, 1.0, 1.0, 1.0, 1.0, 1.0, 1.0, 1.0, 1.0, 1.0, 1.0, 1.0, 1.0, 1.0, 1.0, 1.0, 1.0, 1.0, 1.0, 1.0, 1.0, 1.0, 1.0, 1.0, 1.0, 1.0, 1.0, 1.0, 1.0, 1.0, 1.0, 1.0, 1.0, 1.0, 1.0, 1.0, 1.0, 1.0, 1.0, 1.0, 1.0, 1.0, 1.0, 1.0, 1.0, 1.0, 1.0, 1.0, 1.0, 1.0, 1.0, 1.0, 1.0, 1.0, 1.0, 1.0, 0.5, 0.5, 1.0, 1.0, 1.0, 1.0, 1.0, 1.0, 1.0, 1.0, 1.0, 1.0, 1.0, 1.0, 1.0, 1.0, 1.0, 0.0173, 0.03017, 0.009608, 0.05969, 0.06964, 0.8897, 0.9359, 0.9407, 0.908, 0.22, 0.7071, 0.8178, 0.1902, 0.1706, 0.6765, 0.2123, 0.09121, 0.02937, 0.06133, 0.904, 0.9296, 0.1226, 0.2794, 0.1878, 0.7677, 1.0, 1.0, 1.0, 1.0, 1.0, 1.0, 1.0, 1.0, 1.0, 1.0, 1.0, 1.0, 1.0, 1.0, 1.0, 1.0, 1.0, 1.0, 1.0, 1.0, 1.0, 1.0, 1.0, 1.0, 1.0, 1.0, 1.0, 1.0, 1.0, 1.0, 1.0, 1.0, 1.0, 1.0, 1.0, 1.0, 1.0]): _vg.add([_i], _w, 'REPLACE')
_vg = ob_body.vertex_groups.new(name='Shoulder.L')
for _i, _w in zip([98, 100, 103, 104, 106, 107, 109, 110, 112, 113, 115, 116, 118, 121, 123, 124, 126, 127, 169, 170, 171, 172, 173, 174, 179, 182, 183, 184, 185, 186, 187, 188, 189, 191, 192, 197, 208, 213, 223, 226, 227, 229, 231, 232, 252, 253, 255, 257, 258, 259, 262, 263, 266, 267, 270, 272, 273], [0.8589, 0.865, 0.1734, 0.2472, 0.4357, 0.09536, 0.4674, 0.1104, 0.05725, 0.003349, 0.1145, 0.04318, 0.7781, 0.8061, 0.03312, 0.09874, 0.06238, 0.1902, 0.6798, 0.8706, 0.8731, 0.696, 0.0673, 0.1149, 0.007021, 0.04177, 0.1867, 0.04086, 0.04807, 0.1564, 0.8204, 0.8252, 0.1445, 0.8276, 0.8261, 0.1393, 0.07203, 0.08514, 0.8663, 0.07953, 0.2859, 0.8758, 0.06327, 0.2023, 0.856, 0.8728, 0.6348, 0.01252, 0.07165, 0.6272, 0.05151, 0.1493, 0.2844, 0.3371, 0.07787, 0.1025, 0.002494]): _vg.add([_i], _w, 'REPLACE')
_vg = ob_body.vertex_groups.new(name='Upper Arm.L')
for _i, _w in zip([98, 100, 170, 171, 187, 188, 189, 190, 191, 192, 193, 194, 195, 196, 197, 198, 204, 205, 206, 207, 208, 209, 210, 211, 212, 213, 214, 229], [0.08569, 0.07116, 0.07276, 0.08122, 0.1522, 0.1546, 0.8502, 0.9768, 0.141, 0.1507, 0.1852, 0.4789, 0.8456, 0.5152, 0.8552, 0.9746, 0.02142, 0.03741, 0.009494, 0.9677, 0.9239, 0.9966, 0.9782, 0.9954, 0.9446, 0.9122, 0.9669, 0.002169]): _vg.add([_i], _w, 'REPLACE')
_vg = ob_body.vertex_groups.new(name='Lower Arm.L')
for _i, _w in zip([193, 194, 195, 196, 203, 204, 205, 206, 207, 212, 214], [0.8137, 0.5201, 0.1534, 0.4837, 0.9655, 0.9398, 0.9305, 0.9523, 0.006881, 0.05812, 0.004721]): _vg.add([_i], _w, 'REPLACE')
_vg = ob_body.vertex_groups.new(name='Hand.L')
for _i, _w in zip([199, 200, 201, 202, 205, 215, 216, 217, 218, 221], [0.9677, 0.9768, 0.9724, 0.9759, 0.0008836, 0.481, 0.09102, 0.474, 0.1174, 0.0155]): _vg.add([_i], _w, 'REPLACE')
_vg = ob_body.vertex_groups.new(name='Fingers01.L')
for _i, _w in zip([215, 216, 217, 218, 219, 220, 221, 222], [0.5186, 0.9085, 0.5256, 0.882, 0.9846, 0.9957, 0.9672, 0.995]): _vg.add([_i], _w, 'REPLACE')
_vg = ob_body.vertex_groups.new(name='Shoulder.R')
_vg = ob_body.vertex_groups.new(name='Upper Arm.R')
_vg = ob_body.vertex_groups.new(name='Lower Arm.R')
_vg = ob_body.vertex_groups.new(name='Hand.R')
_vg = ob_body.vertex_groups.new(name='Fingers01.R')
_vg = ob_body.vertex_groups.new(name='Upper Leg.L')
for _i, _w in zip([99, 101, 102, 105, 108, 110, 111, 114, 117, 119, 120, 122, 125, 128, 129, 130, 131, 132, 133, 134, 135, 136, 137, 138, 139, 140, 141, 148, 149, 150, 151, 224, 225, 228, 230, 233, 234, 235, 236, 237, 238, 243, 244, 254, 256, 260, 261, 264, 265, 274, 275, 276, 277, 278, 279, 280, 281, 282, 283], [0.6327, 0.683, 0.1431, 0.125, 0.1225, 0.003357, 0.1454, 0.03034, 0.0177, 0.2312, 0.3418, 0.06574, 0.07466, 0.8572, 0.8754, 0.2364, 0.2383, 0.376, 0.4088, 0.9724, 0.9742, 0.8614, 0.8116, 0.9708, 0.9675, 0.9027, 0.5679, 0.06327, 0.05629, 0.003112, 0.01568, 0.399, 0.1176, 0.5864, 0.09353, 0.7704, 0.8147, 0.9478, 0.9435, 0.9606, 0.9408, 0.02439, 0.03839, 0.2269, 0.04723, 0.1681, 0.04547, 0.3229, 0.3097, 0.1225, 0.1454, 0.03034, 0.0177, 0.06574, 0.07466, 0.1176, 0.09353, 0.04723, 0.04547]): _vg.add([_i], _w, 'REPLACE')
_vg = ob_body.vertex_groups.new(name='Lower Leg.L')
for _i, _w in zip([138, 139, 140, 141, 142, 143, 144, 145, 146, 147, 148, 149, 150, 151, 152, 153, 154, 155, 156, 157, 162, 166, 167, 237, 238, 239, 240, 241, 242, 243, 244, 245, 246, 250], [0.007347, 0.01393, 0.09511, 0.4311, 0.998, 0.9985, 0.9991, 0.9988, 0.9854, 0.953, 0.9367, 0.9437, 0.9734, 0.9671, 0.9435, 0.9859, 0.4438, 0.08491, 0.1206, 0.4967, 0.01264, 0.152, 0.1902, 0.02665, 0.05858, 0.9991, 0.9988, 0.9915, 0.9635, 0.9628, 0.9557, 0.4914, 0.03908, 0.07379]): _vg.add([_i], _w, 'REPLACE')
_vg = ob_body.vertex_groups.new(name='Foot.L')
for _i, _w in zip([147, 152, 154, 155, 156, 157, 158, 159, 160, 161, 162, 163, 164, 165, 166, 167, 168, 242, 245, 246, 247, 248, 249, 250, 251], [0.04311, 0.05802, 0.5484, 0.877, 0.8167, 0.4964, 0.1344, 0.1385, 0.003922, 0.09582, 0.8184, 0.9162, 0.2829, 0.7546, 0.8375, 0.7809, 0.8164, 0.02305, 0.5053, 0.9232, 0.03532, 0.06522, 0.9595, 0.9212, 0.891]): _vg.add([_i], _w, 'REPLACE')
_vg = ob_body.vertex_groups.new(name='Toes.L')
for _i, _w in zip([155, 156, 158, 159, 160, 161, 162, 163, 164, 165, 167, 168, 246, 247, 248, 249, 251], [0.02611, 0.06269, 0.8611, 0.8587, 0.9753, 0.9024, 0.1503, 0.06435, 0.7224, 0.2306, 0.007684, 0.1875, 0.01447, 0.9568, 0.9339, 0.01866, 0.09126]): _vg.add([_i], _w, 'REPLACE')
_vg = ob_body.vertex_groups.new(name='Upper Leg.R')
_vg = ob_body.vertex_groups.new(name='Lower Leg.R')
_vg = ob_body.vertex_groups.new(name='Foot.R')
_vg = ob_body.vertex_groups.new(name='Toes.R')
for _i, _w in zip([152, 158, 159, 160, 161, 162, 163, 164, 165, 166, 167, 242, 247, 248, 249, 250], [0.0, 0.0, 0.0, 0.0, 0.0, 0.0, 0.0, 0.0, 0.0, 0.0, 0.0, 0.0, 0.0, 0.0, 0.0, 0.0]): _vg.add([_i], _w, 'REPLACE')
_m = ob_body.modifiers.new('Mirror', 'MIRROR')
_m.use_axis = (False, True, False)
_m.use_clip = True
_m = ob_body.modifiers.new('Armature', 'ARMATURE')
_m.object = ob_armature
ob_armature.location = (0.0, 0.0, 0.0)
ob_armature.lineart.crease_threshold = 0.0
ob_shirt.parent = ob_armature
ob_shirt.location = (-0.02792, 0.0115, 1.992)
ob_shirt.scale = (0.2824, 0.2824, 0.2824)
ob_shirt.lineart.crease_threshold = 0.0
_vg = ob_shirt.vertex_groups.new(name='Hip')
for _i, _w in zip([4, 7, 10, 13, 21, 24, 28, 32, 37, 38, 39, 40, 41, 42, 43, 44], [0.1165, 0.07855, 0.08839, 0.05865, 0.02784, 0.07095, 0.09991, 0.0658, 0.1165, 0.07855, 0.08839, 0.05865, 0.02784, 0.07095, 0.09991, 0.0658]): _vg.add([_i], _w, 'REPLACE')
_vg = ob_shirt.vertex_groups.new(name='Spine')
for _i, _w in zip([0, 1, 2, 3, 4, 5, 6, 7, 8, 9, 10, 11, 12, 13, 14, 15, 21, 22, 23, 24, 25, 27, 28, 29, 30, 31, 32, 33, 34, 37, 38, 39, 40, 41, 42, 43, 44], [0.02712, 0.05216, 0.6547, 0.8439, 0.8184, 0.4945, 0.7961, 0.8652, 0.01515, 0.02949, 0.8186, 0.8299, 0.5291, 0.8387, 0.7742, 0.2911, 0.8112, 0.7642, 0.262, 0.8044, 0.8115, 0.03201, 0.8268, 0.842, 0.5568, 0.02792, 0.8633, 0.7904, 0.3382, 0.8184, 0.8652, 0.8186, 0.8387, 0.8112, 0.8044, 0.8268, 0.8633]): _vg.add([_i], _w, 'REPLACE')
_vg = ob_shirt.vertex_groups.new(name='Chest')
for _i, _w in zip([0, 1, 2, 3, 5, 6, 8, 9, 11, 12, 14, 15, 16, 17, 18, 19, 20, 22, 23, 25, 26, 27, 29, 30, 31, 33, 34, 35, 36], [0.5435, 0.5503, 0.2536, 0.08795, 0.3558, 0.1243, 0.1292, 0.09233, 0.09167, 0.3547, 0.1316, 0.494, 0.1199, 0.08403, 0.1822, 0.5376, 0.06302, 0.1205, 0.4298, 0.08609, 0.05286, 0.2069, 0.08932, 0.35, 0.2425, 0.1271, 0.4843, 0.37, 0.3825]): _vg.add([_i], _w, 'REPLACE')
_vg = ob_shirt.vertex_groups.new(name='Neck')
for _i, _w in zip([0, 1, 8, 9, 16, 17, 18, 19, 26, 27, 31, 35, 36], [0.2233, 0.1144, 0.03113, 0.04374, 0.1441, 0.1753, 0.6799, 0.2594, 0.0422, 0.1021, 0.06736, 0.291, 0.2023]): _vg.add([_i], _w, 'REPLACE')
_vg = ob_shirt.vertex_groups.new(name='Head')
for _i, _w in zip([1, 16, 17, 18, 19, 35, 36], [0.0173, 0.03017, 0.009608, 0.05969, 0.06964, 0.02937, 0.06133]): _vg.add([_i], _w, 'REPLACE')
_vg = ob_shirt.vertex_groups.new(name='Shoulder.L')
for _i, _w in zip([0, 1, 2, 3, 5, 6, 8, 9, 11, 12, 14, 15, 16, 17, 18, 19, 20, 22, 23, 25, 26, 27, 29, 30, 31, 33, 34, 35, 36], [0.1734, 0.2472, 0.05725, 0.003349, 0.1145, 0.04318, 0.7781, 0.8061, 0.03312, 0.09874, 0.06238, 0.1902, 0.6798, 0.696, 0.0673, 0.1149, 0.8663, 0.07953, 0.2859, 0.06327, 0.856, 0.6348, 0.01252, 0.07165, 0.6272, 0.05151, 0.1493, 0.2844, 0.3371]): _vg.add([_i], _w, 'REPLACE')
_vg = ob_shirt.vertex_groups.new(name='Upper Arm.L')
_vg = ob_shirt.vertex_groups.new(name='Lower Arm.L')
_vg = ob_shirt.vertex_groups.new(name='Hand.L')
_vg = ob_shirt.vertex_groups.new(name='Fingers01.L')
_vg = ob_shirt.vertex_groups.new(name='Shoulder.R')
_vg = ob_shirt.vertex_groups.new(name='Upper Arm.R')
_vg = ob_shirt.vertex_groups.new(name='Lower Arm.R')
_vg = ob_shirt.vertex_groups.new(name='Hand.R')
_vg = ob_shirt.vertex_groups.new(name='Fingers01.R')
_vg = ob_shirt.vertex_groups.new(name='Upper Leg.L')
for _i, _w in zip([4, 7, 10, 13, 21, 24, 28, 32, 37, 38, 39, 40, 41, 42, 43, 44], [0.03034, 0.0177, 0.06574, 0.07466, 0.1176, 0.09353, 0.04723, 0.04547, 0.03034, 0.0177, 0.06574, 0.07466, 0.1176, 0.09353, 0.04723, 0.04547]): _vg.add([_i], _w, 'REPLACE')
_vg = ob_shirt.vertex_groups.new(name='Lower Leg.L')
_vg = ob_shirt.vertex_groups.new(name='Foot.L')
_vg = ob_shirt.vertex_groups.new(name='Toes.L')
_vg = ob_shirt.vertex_groups.new(name='Upper Leg.R')
_vg = ob_shirt.vertex_groups.new(name='Lower Leg.R')
_vg = ob_shirt.vertex_groups.new(name='Foot.R')
_vg = ob_shirt.vertex_groups.new(name='Toes.R')
_m = ob_shirt.modifiers.new('Mirror', 'MIRROR')
_m.use_axis = (False, True, False)
_m.use_clip = True
_m = ob_shirt.modifiers.new('Armature', 'ARMATURE')
_m.object = ob_armature
ob_shoes.parent = ob_armature
ob_shoes.location = (-0.02792, 0.0115, 1.992)
ob_shoes.scale = (0.2824, 0.2824, 0.2824)
ob_shoes.lineart.crease_threshold = 0.0
_vg = ob_shoes.vertex_groups.new(name='Hip')
_vg = ob_shoes.vertex_groups.new(name='Spine')
_vg = ob_shoes.vertex_groups.new(name='Chest')
_vg = ob_shoes.vertex_groups.new(name='Neck')
_vg = ob_shoes.vertex_groups.new(name='Head')
_vg = ob_shoes.vertex_groups.new(name='Shoulder.L')
_vg = ob_shoes.vertex_groups.new(name='Upper Arm.L')
_vg = ob_shoes.vertex_groups.new(name='Lower Arm.L')
_vg = ob_shoes.vertex_groups.new(name='Hand.L')
_vg = ob_shoes.vertex_groups.new(name='Fingers01.L')
_vg = ob_shoes.vertex_groups.new(name='Shoulder.R')
_vg = ob_shoes.vertex_groups.new(name='Upper Arm.R')
_vg = ob_shoes.vertex_groups.new(name='Lower Arm.R')
_vg = ob_shoes.vertex_groups.new(name='Hand.R')
_vg = ob_shoes.vertex_groups.new(name='Fingers01.R')
_vg = ob_shoes.vertex_groups.new(name='Upper Leg.L')
_vg = ob_shoes.vertex_groups.new(name='Lower Leg.L')
for _i, _w in zip([0, 1, 2, 3, 4, 5, 6, 7, 12, 16, 17, 19, 20, 21, 25, 31, 32, 44, 45, 46, 47, 48, 49, 50, 51, 52, 53], [0.9854, 0.953, 0.9435, 0.9859, 0.4438, 0.08491, 0.1206, 0.4967, 0.01264, 0.152, 0.1902, 0.9915, 0.9635, 0.4914, 0.07379, 0.08491, 0.1206, 0.08491, 0.1206, 0.4438, 0.08491, 0.08491, 0.1206, 0.4914, 0.4967, 0.1206, 0.08491]): _vg.add([_i], _w, 'REPLACE')
_vg = ob_shoes.vertex_groups.new(name='Foot.L')
for _i, _w in zip([1, 2, 4, 5, 6, 7, 8, 9, 10, 11, 12, 13, 14, 15, 16, 17, 18, 20, 21, 22, 23, 24, 25, 26, 27, 28, 29, 30, 31, 32, 33, 34, 35, 36, 37, 38, 39, 40, 41, 42, 43, 44, 45, 46, 47, 48, 49, 50, 51, 52, 53], [0.04311, 0.05802, 0.5484, 0.877, 0.8167, 0.4964, 0.1344, 0.1385, 0.003922, 0.09582, 0.8184, 0.9162, 0.2829, 0.7546, 0.8375, 0.7809, 0.8164, 0.02305, 0.5053, 0.03532, 0.06522, 0.9595, 0.9212, 0.003922, 0.09582, 0.2829, 0.7546, 0.03532, 0.877, 0.8167, 0.003922, 0.09582, 0.2829, 0.7546, 0.8164, 0.06522, 0.003922, 0.09582, 0.2829, 0.7546, 0.03532, 0.877, 0.8167, 0.5484, 0.877, 0.877, 0.8167, 0.5053, 0.4964, 0.8167, 0.877]): _vg.add([_i], _w, 'REPLACE')
_vg = ob_shoes.vertex_groups.new(name='Toes.L')
for _i, _w in zip([5, 6, 8, 9, 10, 11, 12, 13, 14, 15, 17, 18, 22, 23, 24, 26, 27, 28, 29, 30, 31, 32, 33, 34, 35, 36, 37, 38, 39, 40, 41, 42, 43, 44, 45, 47, 48, 49, 52, 53], [0.02611, 0.06269, 0.8611, 0.8587, 0.9753, 0.9024, 0.1503, 0.06435, 0.7224, 0.2306, 0.007684, 0.1875, 0.9568, 0.9339, 0.01866, 0.9753, 0.9024, 0.7224, 0.2306, 0.9568, 0.02611, 0.06269, 0.9753, 0.9024, 0.7224, 0.2306, 0.1875, 0.9339, 0.9753, 0.9024, 0.7224, 0.2306, 0.9568, 0.02611, 0.06269, 0.02611, 0.02611, 0.06269, 0.06269, 0.02611]): _vg.add([_i], _w, 'REPLACE')
_vg = ob_shoes.vertex_groups.new(name='Upper Leg.R')
_vg = ob_shoes.vertex_groups.new(name='Lower Leg.R')
_vg = ob_shoes.vertex_groups.new(name='Foot.R')
_vg = ob_shoes.vertex_groups.new(name='Toes.R')
for _i, _w in zip([2, 8, 9, 10, 11, 12, 13, 14, 15, 16, 17, 20, 22, 23, 24, 25, 26, 27, 28, 29, 30, 33, 34, 35, 36, 38, 39, 40, 41, 42, 43], [0.0, 0.0, 0.0, 0.0, 0.0, 0.0, 0.0, 0.0, 0.0, 0.0, 0.0, 0.0, 0.0, 0.0, 0.0, 0.0, 0.0, 0.0, 0.0, 0.0, 0.0, 0.0, 0.0, 0.0, 0.0, 0.0, 0.0, 0.0, 0.0, 0.0, 0.0]): _vg.add([_i], _w, 'REPLACE')
_m = ob_shoes.modifiers.new('Mirror', 'MIRROR')
_m.use_axis = (False, True, False)
_m.use_clip = True
_m = ob_shoes.modifiers.new('Armature', 'ARMATURE')
_m.object = ob_armature
ob_pants.parent = ob_armature
ob_pants.location = (-0.02792, 0.0115, 1.992)
ob_pants.scale = (0.2824, 0.2824, 0.2824)
ob_pants.lineart.crease_threshold = 0.0
_vg = ob_pants.vertex_groups.new(name='Hip')
for _i, _w in zip([0, 1, 2, 3, 4, 5, 6, 7, 8, 9, 10, 11, 12, 13, 14, 15, 16, 17, 20, 21, 38, 39, 40, 41, 42, 43, 44, 45, 54, 55, 56, 57, 58, 59, 60, 61, 62, 63, 64, 65, 66, 67, 68, 69], [0.1785, 0.1144, 0.7581, 0.7698, 0.05345, 0.02164, 0.1165, 0.07855, 0.6364, 0.5391, 0.08839, 0.05865, 0.0846, 0.06223, 0.7471, 0.7431, 0.6105, 0.5788, 0.1314, 0.1788, 0.4429, 0.02784, 0.2448, 0.07095, 0.1983, 0.1547, 0.04573, 0.0512, 0.6574, 0.09991, 0.7072, 0.0658, 0.6631, 0.6747, 0.05345, 0.02164, 0.1165, 0.07855, 0.08839, 0.05865, 0.02784, 0.07095, 0.09991, 0.0658]): _vg.add([_i], _w, 'REPLACE')
_vg = ob_pants.vertex_groups.new(name='Spine')
for _i, _w in zip([0, 1, 2, 3, 4, 5, 6, 7, 8, 9, 10, 11, 12, 13, 38, 39, 40, 41, 42, 43, 54, 55, 56, 57, 60, 61, 62, 63, 64, 65, 66, 67, 68, 69], [0.1809, 0.194, 0.09586, 0.1017, 0.7875, 0.7824, 0.8184, 0.8652, 0.1278, 0.1153, 0.8186, 0.8387, 0.05578, 0.05966, 0.1522, 0.8112, 0.1624, 0.8044, 0.009733, 0.007904, 0.1121, 0.8268, 0.1205, 0.8633, 0.7875, 0.7824, 0.8184, 0.8652, 0.8186, 0.8387, 0.8112, 0.8044, 0.8268, 0.8633]): _vg.add([_i], _w, 'REPLACE')
_vg = ob_pants.vertex_groups.new(name='Chest')
_vg = ob_pants.vertex_groups.new(name='Neck')
_vg = ob_pants.vertex_groups.new(name='Head')
_vg = ob_pants.vertex_groups.new(name='Shoulder.L')
_vg = ob_pants.vertex_groups.new(name='Upper Arm.L')
_vg = ob_pants.vertex_groups.new(name='Lower Arm.L')
_vg = ob_pants.vertex_groups.new(name='Hand.L')
_vg = ob_pants.vertex_groups.new(name='Fingers01.L')
_vg = ob_pants.vertex_groups.new(name='Shoulder.R')
_vg = ob_pants.vertex_groups.new(name='Upper Arm.R')
_vg = ob_pants.vertex_groups.new(name='Lower Arm.R')
_vg = ob_pants.vertex_groups.new(name='Hand.R')
_vg = ob_pants.vertex_groups.new(name='Fingers01.R')
_vg = ob_pants.vertex_groups.new(name='Upper Leg.L')
for _i, _w in zip([0, 1, 2, 3, 4, 5, 6, 7, 8, 9, 10, 11, 12, 13, 14, 15, 16, 17, 18, 19, 20, 21, 22, 23, 24, 25, 32, 33, 34, 35, 38, 39, 40, 41, 42, 43, 44, 45, 46, 47, 52, 53, 54, 55, 56, 57, 58, 59, 60, 61, 62, 63, 64, 65, 66, 67, 68, 69], [0.6327, 0.683, 0.1431, 0.125, 0.1225, 0.1454, 0.03034, 0.0177, 0.2312, 0.3418, 0.06574, 0.07466, 0.8572, 0.8754, 0.2364, 0.2383, 0.376, 0.4088, 0.9724, 0.9742, 0.8614, 0.8116, 0.9708, 0.9675, 0.9027, 0.5679, 0.06327, 0.05629, 0.003112, 0.01568, 0.399, 0.1176, 0.5864, 0.09353, 0.7704, 0.8147, 0.9478, 0.9435, 0.9606, 0.9408, 0.02439, 0.03839, 0.2269, 0.04723, 0.1681, 0.04547, 0.3229, 0.3097, 0.1225, 0.1454, 0.03034, 0.0177, 0.06574, 0.07466, 0.1176, 0.09353, 0.04723, 0.04547]): _vg.add([_i], _w, 'REPLACE')
_vg = ob_pants.vertex_groups.new(name='Lower Leg.L')
for _i, _w in zip([22, 23, 24, 25, 26, 27, 28, 29, 30, 31, 32, 33, 34, 35, 36, 37, 46, 47, 48, 49, 50, 51, 52, 53], [0.007347, 0.01393, 0.09511, 0.4311, 0.998, 0.9985, 0.9991, 0.9988, 0.9854, 0.953, 0.9367, 0.9437, 0.9734, 0.9671, 0.9435, 0.9859, 0.02665, 0.05858, 0.9991, 0.9988, 0.9915, 0.9635, 0.9628, 0.9557]): _vg.add([_i], _w, 'REPLACE')
_vg = ob_pants.vertex_groups.new(name='Foot.L')
for _i, _w in zip([31, 36, 51], [0.04311, 0.05802, 0.02305]): _vg.add([_i], _w, 'REPLACE')
_vg = ob_pants.vertex_groups.new(name='Toes.L')
_vg = ob_pants.vertex_groups.new(name='Upper Leg.R')
_vg = ob_pants.vertex_groups.new(name='Lower Leg.R')
_vg = ob_pants.vertex_groups.new(name='Foot.R')
_vg = ob_pants.vertex_groups.new(name='Toes.R')
for _i, _w in zip([36, 51], [0.0, 0.0]): _vg.add([_i], _w, 'REPLACE')
_m = ob_pants.modifiers.new('Mirror', 'MIRROR')
_m.use_axis = (False, True, False)
_m.use_clip = True
_m = ob_pants.modifiers.new('Armature', 'ARMATURE')
_m.object = ob_armature
ob_hair.parent = ob_armature
ob_hair.location = (0.0, 0.0, 0.0)
ob_hair.lineart.crease_threshold = 0.0
_vg = ob_hair.vertex_groups.new(name='Hip')
_vg = ob_hair.vertex_groups.new(name='Spine')
_vg = ob_hair.vertex_groups.new(name='Chest')
_vg = ob_hair.vertex_groups.new(name='Neck')
_vg = ob_hair.vertex_groups.new(name='Head')
_vg.add([0, 1, 2, 3, 4, 5, 6, 7, 8, 9, 10, 11, 12, 13, 14, 15, 16, 17, 18, 19, 20, 21, 22, 23, 24, 25, 26, 27, 28, 29, 30, 31, 32, 33, 34, 35, 36, 37, 38, 39, 40, 41, 42, 43, 44, 45, 46, 47, 48, 49, 50, 51, 52, 53, 54, 55, 56, 57, 58, 59, 60, 61], 1.0, 'REPLACE')
_vg = ob_hair.vertex_groups.new(name='Shoulder.L')
_vg = ob_hair.vertex_groups.new(name='Upper Arm.L')
_vg = ob_hair.vertex_groups.new(name='Lower Arm.L')
_vg = ob_hair.vertex_groups.new(name='Hand.L')
_vg = ob_hair.vertex_groups.new(name='Fingers01.L')
_vg = ob_hair.vertex_groups.new(name='Shoulder.R')
_vg = ob_hair.vertex_groups.new(name='Upper Arm.R')
_vg = ob_hair.vertex_groups.new(name='Lower Arm.R')
_vg = ob_hair.vertex_groups.new(name='Hand.R')
_vg = ob_hair.vertex_groups.new(name='Fingers01.R')
_vg = ob_hair.vertex_groups.new(name='Upper Leg.L')
_vg = ob_hair.vertex_groups.new(name='Lower Leg.L')
_vg = ob_hair.vertex_groups.new(name='Foot.L')
_vg = ob_hair.vertex_groups.new(name='Upper Leg.R')
_vg = ob_hair.vertex_groups.new(name='Lower Leg.R')
_vg = ob_hair.vertex_groups.new(name='Foot.R')
_m = ob_hair.modifiers.new('Mirror', 'MIRROR')
_m.use_axis = (False, True, False)
_m = ob_hair.modifiers.new('Armature', 'ARMATURE')
_m.object = ob_armature
ob_blazer.parent = ob_armature
ob_blazer.location = (-0.02792, 0.0115, 1.992)
ob_blazer.scale = (0.2824, 0.2824, 0.2824)
ob_blazer.lineart.crease_threshold = 0.0
_vg = ob_blazer.vertex_groups.new(name='Hip')
for _i, _w in zip([1, 3, 4, 8, 11, 14, 16, 17, 19, 22, 57, 58, 61, 63, 68, 70, 74, 75], [0.1785, 0.1144, 0.7581, 0.05345, 0.02164, 0.07855, 0.6364, 0.5391, 0.08839, 0.05865, 0.4429, 0.02784, 0.2448, 0.07095, 0.6574, 0.09991, 0.7072, 0.0658]): _vg.add([_i], _w, 'REPLACE')
_vg = ob_blazer.vertex_groups.new(name='Spine')
for _i, _w in zip([1, 3, 4, 5, 6, 7, 8, 9, 10, 11, 12, 13, 14, 15, 16, 17, 18, 19, 20, 21, 22, 23, 24, 57, 58, 59, 60, 61, 62, 63, 64, 65, 68, 69, 70, 71, 72, 73, 74, 75, 76, 77], [0.1809, 0.194, 0.09586, 0.05216, 0.3553, 0.785, 0.7875, 0.277, 0.7534, 0.7824, 0.4945, 0.7961, 0.8652, 0.01515, 0.1278, 0.1153, 0.02949, 0.8186, 0.8299, 0.5291, 0.8387, 0.7742, 0.2911, 0.1522, 0.8112, 0.7642, 0.262, 0.1624, 0.01138, 0.8044, 0.8115, 0.4656, 0.1121, 0.03201, 0.8268, 0.842, 0.5568, 0.02792, 0.1205, 0.8633, 0.7904, 0.3382]): _vg.add([_i], _w, 'REPLACE')
_vg = ob_blazer.vertex_groups.new(name='Chest')
for _i, _w in zip([2, 5, 6, 7, 9, 10, 12, 13, 15, 18, 20, 21, 23, 24, 25, 26, 28, 29, 56, 59, 60, 62, 64, 65, 66, 67, 69, 71, 72, 73, 76, 77, 78, 79], [0.01259, 0.5503, 0.1878, 0.07796, 0.2328, 0.09575, 0.3558, 0.1243, 0.1292, 0.09233, 0.09167, 0.3547, 0.1316, 0.494, 0.1199, 0.001455, 0.08403, 0.5376, 0.06302, 0.1205, 0.4298, 0.03407, 0.08609, 0.3149, 0.05286, 0.02027, 0.2069, 0.08932, 0.35, 0.2425, 0.1271, 0.4843, 0.37, 0.3825]): _vg.add([_i], _w, 'REPLACE')
_vg = ob_blazer.vertex_groups.new(name='Neck')
for _i, _w in zip([5, 15, 18, 25, 28, 29, 66, 67, 69, 73, 78, 79], [0.1144, 0.03113, 0.04374, 0.1441, 0.1753, 0.2594, 0.0422, 0.04608, 0.1021, 0.06736, 0.291, 0.2023]): _vg.add([_i], _w, 'REPLACE')
_vg = ob_blazer.vertex_groups.new(name='Head')
for _i, _w in zip([5, 25, 28, 29, 78, 79], [0.0173, 0.03017, 0.009608, 0.06964, 0.02937, 0.06133]): _vg.add([_i], _w, 'REPLACE')
_vg = ob_blazer.vertex_groups.new(name='Shoulder.L')
for _i, _w in zip([0, 2, 5, 6, 7, 9, 10, 12, 13, 15, 18, 20, 21, 23, 24, 25, 26, 27, 28, 29, 30, 32, 33, 38, 49, 54, 56, 59, 60, 62, 64, 65, 66, 67, 69, 71, 72, 73, 76, 77, 78, 79], [0.8589, 0.865, 0.2472, 0.4357, 0.09536, 0.4674, 0.1104, 0.1145, 0.04318, 0.7781, 0.8061, 0.03312, 0.09874, 0.06238, 0.1902, 0.6798, 0.8706, 0.8731, 0.696, 0.1149, 0.1445, 0.8276, 0.8261, 0.1393, 0.07203, 0.08514, 0.8663, 0.07953, 0.2859, 0.8758, 0.06327, 0.2023, 0.856, 0.8728, 0.6348, 0.01252, 0.07165, 0.6272, 0.05151, 0.1493, 0.2844, 0.3371]): _vg.add([_i], _w, 'REPLACE')
_vg = ob_blazer.vertex_groups.new(name='Upper Arm.L')
for _i, _w in zip([0, 2, 26, 27, 30, 31, 32, 33, 34, 35, 36, 37, 38, 39, 45, 46, 47, 48, 49, 50, 51, 52, 53, 54, 55, 62], [0.08569, 0.07116, 0.07276, 0.08122, 0.8502, 0.9768, 0.141, 0.1507, 0.1852, 0.4789, 0.8456, 0.5152, 0.8552, 0.9746, 0.02142, 0.03741, 0.009494, 0.9677, 0.9239, 0.9966, 0.9782, 0.9954, 0.9446, 0.9122, 0.9669, 0.002169]): _vg.add([_i], _w, 'REPLACE')
_vg = ob_blazer.vertex_groups.new(name='Lower Arm.L')
for _i, _w in zip([34, 35, 36, 37, 44, 45, 46, 47, 48, 53, 55], [0.8137, 0.5201, 0.1534, 0.4837, 0.9655, 0.9398, 0.9305, 0.9523, 0.006881, 0.05812, 0.004721]): _vg.add([_i], _w, 'REPLACE')
_vg = ob_blazer.vertex_groups.new(name='Hand.L')
for _i, _w in zip([40, 41, 42, 43, 46], [0.9677, 0.9768, 0.9724, 0.9759, 0.0008836]): _vg.add([_i], _w, 'REPLACE')
_vg = ob_blazer.vertex_groups.new(name='Fingers01.L')
_vg = ob_blazer.vertex_groups.new(name='Shoulder.R')
_vg = ob_blazer.vertex_groups.new(name='Upper Arm.R')
_vg = ob_blazer.vertex_groups.new(name='Lower Arm.R')
_vg = ob_blazer.vertex_groups.new(name='Hand.R')
_vg = ob_blazer.vertex_groups.new(name='Fingers01.R')
_vg = ob_blazer.vertex_groups.new(name='Upper Leg.L')
for _i, _w in zip([1, 3, 4, 8, 10, 11, 14, 16, 17, 19, 22, 57, 58, 61, 63, 68, 70, 74, 75], [0.6327, 0.683, 0.1431, 0.1225, 0.003357, 0.1454, 0.0177, 0.2312, 0.3418, 0.06574, 0.07466, 0.399, 0.1176, 0.5864, 0.09353, 0.2269, 0.04723, 0.1681, 0.04547]): _vg.add([_i], _w, 'REPLACE')
_vg = ob_blazer.vertex_groups.new(name='Lower Leg.L')
_vg = ob_blazer.vertex_groups.new(name='Foot.L')
_vg = ob_blazer.vertex_groups.new(name='Toes.L')
_vg = ob_blazer.vertex_groups.new(name='Upper Leg.R')
_vg = ob_blazer.vertex_groups.new(name='Lower Leg.R')
_vg = ob_blazer.vertex_groups.new(name='Foot.R')
_vg = ob_blazer.vertex_groups.new(name='Toes.R')
_m = ob_blazer.modifiers.new('Mirror', 'MIRROR')
_m.use_axis = (False, True, False)
_m.use_clip = True
_m = ob_blazer.modifiers.new('Armature', 'ARMATURE')
_m.object = ob_armature

# ---- collection membership
col_collection.objects.link(ob_body)
col_collection.objects.link(ob_armature)
col_collection.objects.link(ob_shirt)
col_collection.objects.link(ob_shoes)
col_collection.objects.link(ob_pants)
col_collection.objects.link(ob_hair)
col_collection.objects.link(ob_blazer)

# ---- scene / render settings (as saved in the file)
scene.frame_start = 1; scene.frame_end = 250; scene.frame_set(0)
scene.render.engine = 'BLENDER_EEVEE_NEXT'
scene.cycles.use_denoising = False
scene.cycles.samples = 128
scene.cycles.sampling_pattern = 'TABULATED_SOBOL'
scene.cycles.use_adaptive_sampling = False
scene.cycles.use_light_tree = False
scene.view_settings.view_transform = 'Filmic'
bpy.context.view_layer.update()

# ---- added for rendering (the .blend has no active camera and no usable light): camera, sun
cam_auto = bpy.data.cameras.new('AutoCamera')
cam_auto.lens = 50.0
cam_auto.sensor_width = 36.0
cam_auto.clip_end = 1000.0
ob_auto_camera = bpy.data.objects.new('AutoCamera', cam_auto)
scene.collection.objects.link(ob_auto_camera)
ob_auto_camera.location = (4.96417, -5.91407, 3.94131)
ob_auto_camera.rotation_euler = (1.09748, -7.21219e-08, 0.694738)
scene.camera = ob_auto_camera
light_auto_sun = bpy.data.lights.new('AutoSun', 'SUN')
light_auto_sun.energy = 3.0
light_auto_sun.angle = 0.0523599
ob_auto_sun = bpy.data.objects.new('AutoSun', light_auto_sun)
scene.collection.objects.link(ob_auto_sun)
ob_auto_sun.rotation_euler = (0.872665, 0.174533, 0.523599)
bpy.context.view_layer.update()

